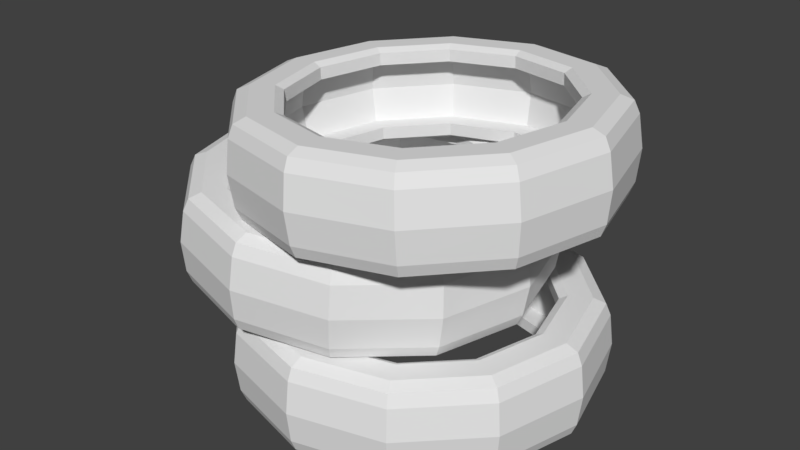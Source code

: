 # Source: TireStack2.blend  (saved by Blender 2.79.0; exported with 4.5.12 LTS)
import bpy
from mathutils import Matrix  # noqa: F401  (used for matrix-valued properties, if any)

bpy.ops.wm.read_factory_settings(use_empty=True)
scene = bpy.context.scene
scene.name = 'Scene'

# ---- collections
col_collection_1 = bpy.data.collections.new('Collection 1'); scene.collection.children.link(col_collection_1)

# ---- world
world_world = bpy.data.worlds.new('World'); scene.world = world_world
world_world.color = (0.05088, 0.05088, 0.05088)
world_world.use_sun_shadow = False
world_world.sun_shadow_jitter_overblur = 0.0
world_world.cycles.sampling_method = 'MANUAL'

# ---- meshes
me_circle_002 = bpy.data.meshes.new('Circle.002')
me_circle_002.from_pydata([(5.334e-08, 23.68, 14.61), (-11.84, 20.5, 14.61), (-20.5, 11.84, 14.61), (-23.68, -2.296e-06, 14.61), (-20.5, -11.84, 14.61), (-11.84, -20.5, 14.61), (-3.522e-06, -23.68, 14.61), (11.84, -20.5, 14.61), (20.5, -11.84, 14.61), (23.68, -1.227e-05, 14.61), (20.5, 11.84, 14.61), (11.84, 20.5, 14.61), (5.887e-08, 27.64, 14.61), (-13.82, 23.94, 14.61), (-23.94, 13.82, 14.61), (-27.64, -1.866e-06, 14.61), (-23.94, -13.82, 14.61), (-13.82, -23.94, 14.61), (-4.115e-06, -27.64, 14.61), (13.82, -23.94, 14.61), (23.94, -13.82, 14.61), (27.64, -1.351e-05, 14.61), (23.94, 13.82, 14.61), (13.82, 23.94, 14.61), (1.868e-08, 29.41, 17.5), (0.0, 32.5, 14.44), (1.513e-08, 31.6, 16.6), (-16.25, 28.15, 14.44), (-14.71, 25.47, 17.5), (-15.8, 27.36, 16.6), (-28.15, 16.25, 14.44), (-25.47, 14.71, 17.5), (-27.36, 15.8, 16.6), (-32.5, -1.421e-06, 14.44), (-29.41, -1.727e-06, 17.5), (-31.6, -1.513e-06, 16.6), (-28.15, -16.25, 14.44), (-25.47, -14.71, 17.5), (-27.36, -15.8, 16.6), (-16.25, -28.15, 14.44), (-14.71, -25.47, 17.5), (-15.8, -27.36, 16.6), (-4.907e-06, -32.5, 14.44), (-4.422e-06, -29.41, 17.5), (-4.782e-06, -31.6, 16.6), (16.25, -28.15, 14.44), (14.71, -25.47, 17.5), (15.8, -27.36, 16.6), (28.15, -16.25, 14.44), (25.47, -14.71, 17.5), (27.36, -15.8, 16.6), (32.5, -1.511e-05, 14.44), (29.41, -1.412e-05, 17.5), (31.6, -1.48e-05, 16.6), (28.15, 16.25, 14.44), (25.47, 14.71, 17.5), (27.36, 15.8, 16.6), (16.25, 28.15, 14.44), (14.71, 25.47, 17.5), (15.8, 27.36, 16.6), (5.334e-08, 23.68, 16.78), (4.465e-08, 25.11, 17.5), (-12.56, 21.75, 17.5), (-11.84, 20.5, 16.78), (-21.75, 12.56, 17.5), (-20.5, 11.84, 16.78), (-25.11, -2.154e-06, 17.5), (-23.68, -2.296e-06, 16.78), (-21.75, -12.56, 17.5), (-20.5, -11.84, 16.78), (-12.56, -21.75, 17.5), (-11.84, -20.5, 16.78), (-3.747e-06, -25.11, 17.5), (-3.522e-06, -23.68, 16.78), (12.56, -21.75, 17.5), (11.84, -20.5, 16.78), (21.75, -12.56, 17.5), (20.5, -11.84, 16.78), (25.11, -1.273e-05, 17.5), (23.68, -1.227e-05, 16.78), (21.75, 12.56, 17.5), (20.5, 11.84, 16.78), (12.56, 21.75, 17.5), (11.84, 20.5, 16.78), (-7.091e-09, 33.21, 8.75), (-16.61, 28.76, 8.75), (-28.76, 16.61, 8.75), (-33.21, -1.353e-06, 8.75), (-28.76, -16.61, 8.75), (-16.61, -28.76, 8.75), (-5.022e-06, -33.21, 8.75), (16.61, -28.76, 8.75), (28.76, -16.61, 8.75), (33.21, -1.534e-05, 8.75), (28.76, 16.61, 8.75), (16.61, 28.76, 8.75), (5.334e-08, 23.68, 2.889), (-11.84, 20.5, 2.889), (-20.5, 11.84, 2.889), (-23.68, -2.296e-06, 2.889), (-20.5, -11.84, 2.889), (-11.84, -20.5, 2.889), (-3.522e-06, -23.68, 2.889), (11.84, -20.5, 2.889), (20.5, -11.84, 2.889), (23.68, -1.227e-05, 2.889), (20.5, 11.84, 2.889), (11.84, 20.5, 2.889), (5.887e-08, 27.64, 2.889), (-13.82, 23.94, 2.889), (-23.94, 13.82, 2.889), (-27.64, -1.866e-06, 2.889), (-23.94, -13.82, 2.889), (-13.82, -23.94, 2.889), (-4.115e-06, -27.64, 2.889), (13.82, -23.94, 2.889), (23.94, -13.82, 2.889), (27.64, -1.351e-05, 2.889), (23.94, 13.82, 2.889), (13.82, 23.94, 2.889), (6.059e-08, 28.78, 8.75), (-14.39, 24.92, 8.75), (-24.92, 14.39, 8.75), (-28.78, -1.748e-06, 8.75), (-24.92, -14.39, 8.75), (-14.39, -24.92, 8.75), (-4.284e-06, -28.78, 8.75), (14.39, -24.92, 8.75), (24.92, -14.39, 8.75), (28.78, -1.387e-05, 8.75), (24.92, 14.39, 8.75), (14.39, 24.92, 8.75), (1.868e-08, 29.41, -0.0004282), (0.0, 32.5, 3.063), (1.513e-08, 31.6, 0.8969), (-16.25, 28.15, 3.063), (-14.71, 25.47, -0.0004282), (-15.8, 27.36, 0.8969), (-28.15, 16.25, 3.063), (-25.47, 14.71, -0.0004282), (-27.36, 15.8, 0.8969), (-32.5, -1.421e-06, 3.063), (-29.41, -1.727e-06, -0.0004282), (-31.6, -1.513e-06, 0.8969), (-28.15, -16.25, 3.063), (-25.47, -14.71, -0.0004282), (-27.36, -15.8, 0.8969), (-16.25, -28.15, 3.063), (-14.71, -25.47, -0.0004282), (-15.8, -27.36, 0.8969), (-4.907e-06, -32.5, 3.063), (-4.422e-06, -29.41, -0.0004282), (-4.782e-06, -31.6, 0.8969), (16.25, -28.15, 3.063), (14.71, -25.47, -0.0004282), (15.8, -27.36, 0.8969), (28.15, -16.25, 3.063), (25.47, -14.71, -0.0004282), (27.36, -15.8, 0.8969), (32.5, -1.511e-05, 3.063), (29.41, -1.412e-05, -0.0004282), (31.6, -1.48e-05, 0.8969), (28.15, 16.25, 3.063), (25.47, 14.71, -0.0004282), (27.36, 15.8, 0.8969), (16.25, 28.15, 3.063), (14.71, 25.47, -0.0004282), (15.8, 27.36, 0.8969), (5.334e-08, 23.68, 0.7236), (4.465e-08, 25.11, -0.0004282), (-12.56, 21.75, -0.0004282), (-11.84, 20.5, 0.7236), (-21.75, 12.56, -0.0004282), (-20.5, 11.84, 0.7236), (-25.11, -2.154e-06, -0.0004282), (-23.68, -2.296e-06, 0.7236), (-21.75, -12.56, -0.0004282), (-20.5, -11.84, 0.7236), (-12.56, -21.75, -0.0004282), (-11.84, -20.5, 0.7236), (-3.747e-06, -25.11, -0.0004282), (-3.522e-06, -23.68, 0.7236), (12.56, -21.75, -0.0004282), (11.84, -20.5, 0.7236), (21.75, -12.56, -0.0004282), (20.5, -11.84, 0.7236), (25.11, -1.273e-05, -0.0004282), (23.68, -1.227e-05, 0.7236), (21.75, 12.56, -0.0004282), (20.5, 11.84, 0.7236), (12.56, 21.75, -0.0004282), (11.84, 20.5, 0.7236), (1.521, 23.68, 50.24), (-10.31, 20.5, 49.76), (-18.97, 11.84, 49.41), (-22.14, -2.296e-06, 49.29), (-18.97, -11.84, 49.41), (-10.31, -20.5, 49.76), (1.521, -23.68, 50.24), (13.35, -20.5, 50.72), (22.01, -11.84, 51.07), (25.18, -1.227e-05, 51.2), (22.01, 11.84, 51.07), (13.35, 20.5, 50.72), (1.521, 27.64, 50.24), (-12.29, 23.94, 49.68), (-22.4, 13.82, 49.28), (-26.1, -1.866e-06, 49.13), (-22.4, -13.82, 49.28), (-12.29, -23.94, 49.68), (1.521, -27.64, 50.24), (15.33, -23.94, 50.8), (25.44, -13.82, 51.21), (29.14, -1.351e-05, 51.36), (25.44, 13.82, 51.21), (15.33, 23.94, 50.8), (1.405, 29.41, 53.13), (1.528, 32.5, 50.07), (1.441, 31.6, 52.23), (-14.71, 28.15, 49.41), (-13.29, 25.47, 52.54), (-14.34, 27.36, 51.6), (-26.59, 16.25, 48.93), (-24.05, 14.71, 52.1), (-25.9, 15.8, 51.13), (-30.94, -1.421e-06, 48.76), (-27.98, -1.727e-06, 51.94), (-30.13, -1.513e-06, 50.96), (-26.59, -16.25, 48.93), (-24.05, -14.71, 52.1), (-25.9, -15.8, 51.13), (-14.71, -28.15, 49.41), (-13.29, -25.47, 52.54), (-14.34, -27.36, 51.6), (1.528, -32.5, 50.07), (1.405, -29.41, 53.13), (1.441, -31.6, 52.23), (17.77, -28.15, 50.73), (16.1, -25.47, 53.73), (17.23, -27.36, 52.87), (29.65, -16.25, 51.21), (26.85, -14.71, 54.16), (28.78, -15.8, 53.34), (34.0, -1.511e-05, 51.38), (30.79, -1.412e-05, 54.32), (33.01, -1.48e-05, 53.51), (29.65, 16.25, 51.21), (26.85, 14.71, 54.16), (28.78, 15.8, 53.34), (17.77, 28.15, 50.73), (16.1, 25.47, 53.73), (17.23, 27.36, 52.87), (1.434, 23.68, 52.41), (1.405, 25.11, 53.13), (-11.14, 21.75, 52.62), (-10.39, 20.5, 51.93), (-20.33, 12.56, 52.25), (-19.05, 11.84, 51.58), (-23.69, -2.154e-06, 52.12), (-22.22, -2.296e-06, 51.45), (-20.33, -12.56, 52.25), (-19.05, -11.84, 51.58), (-11.14, -21.75, 52.62), (-10.39, -20.5, 51.93), (1.405, -25.11, 53.13), (1.434, -23.68, 52.41), (13.95, -21.75, 53.64), (13.26, -20.5, 52.89), (23.14, -12.56, 54.01), (21.92, -11.84, 53.24), (26.5, -1.273e-05, 54.15), (25.09, -1.227e-05, 53.36), (23.14, 12.56, 54.01), (21.92, 11.84, 53.24), (13.95, 21.75, 53.64), (13.26, 20.5, 52.89), (1.758, 33.21, 44.39), (-14.83, 28.76, 43.72), (-26.98, 16.61, 43.22), (-31.43, -1.353e-06, 43.04), (-26.98, -16.61, 43.22), (-14.83, -28.76, 43.72), (1.758, -33.21, 44.39), (18.35, -28.76, 45.06), (30.5, -16.61, 45.55), (34.95, -1.534e-05, 45.73), (30.5, 16.61, 45.55), (18.35, 28.76, 45.06), (1.995, 23.68, 38.53), (-9.833, 20.5, 38.05), (-18.49, 11.84, 37.7), (-21.66, -2.296e-06, 37.58), (-18.49, -11.84, 37.7), (-9.833, -20.5, 38.05), (1.995, -23.68, 38.53), (13.82, -20.5, 39.01), (22.48, -11.84, 39.36), (25.65, -1.227e-05, 39.49), (22.48, 11.84, 39.36), (13.82, 20.5, 39.01), (1.995, 27.64, 38.53), (-11.82, 23.94, 37.97), (-21.93, 13.82, 37.56), (-25.63, -1.866e-06, 37.41), (-21.93, -13.82, 37.56), (-11.82, -23.94, 37.97), (1.995, -27.64, 38.53), (15.81, -23.94, 39.09), (25.92, -13.82, 39.5), (29.62, -1.351e-05, 39.65), (25.92, 13.82, 39.5), (15.81, 23.94, 39.09), (1.758, 28.78, 44.39), (-12.62, 24.92, 43.81), (-23.14, 14.39, 43.38), (-26.99, -1.748e-06, 43.22), (-23.14, -14.39, 43.38), (-12.62, -24.92, 43.81), (1.758, -28.78, 44.39), (16.13, -24.92, 44.97), (26.66, -14.39, 45.4), (30.51, -1.387e-05, 45.55), (26.66, 14.39, 45.4), (16.13, 24.92, 44.97), (2.112, 29.41, 35.65), (1.988, 32.5, 38.71), (2.076, 31.6, 36.54), (-14.25, 28.15, 38.05), (-12.58, 25.47, 35.05), (-13.71, 27.36, 35.9), (-26.13, 16.25, 37.57), (-23.34, 14.71, 34.62), (-25.26, 15.8, 35.44), (-30.49, -1.421e-06, 37.39), (-27.27, -1.727e-06, 34.46), (-29.49, -1.513e-06, 35.26), (-26.13, -16.25, 37.57), (-23.34, -14.71, 34.62), (-25.26, -15.8, 35.44), (-14.25, -28.15, 38.05), (-12.58, -25.47, 35.05), (-13.71, -27.36, 35.9), (1.988, -32.5, 38.71), (2.112, -29.41, 35.65), (2.076, -31.6, 36.54), (18.23, -28.15, 39.36), (16.81, -25.47, 36.24), (17.86, -27.36, 37.18), (30.11, -16.25, 39.84), (27.56, -14.71, 36.68), (29.42, -15.8, 37.65), (34.46, -1.511e-05, 40.02), (31.5, -1.412e-05, 36.83), (33.65, -1.48e-05, 37.82), (30.11, 16.25, 39.84), (27.56, 14.71, 36.68), (29.42, 15.8, 37.65), (18.23, 28.15, 39.36), (16.81, 25.47, 36.24), (17.86, 27.36, 37.18), (2.083, 23.68, 36.37), (2.112, 25.11, 35.65), (-10.43, 21.75, 35.14), (-9.746, 20.5, 35.89), (-19.62, 12.56, 34.77), (-18.41, 11.84, 35.54), (-22.98, -2.154e-06, 34.63), (-21.57, -2.296e-06, 35.41), (-19.62, -12.56, 34.77), (-18.41, -11.84, 35.54), (-10.43, -21.75, 35.14), (-9.746, -20.5, 35.89), (2.112, -25.11, 35.65), (2.083, -23.68, 36.37), (14.66, -21.75, 36.15), (13.91, -20.5, 36.85), (23.84, -12.56, 36.52), (22.57, -11.84, 37.2), (27.21, -1.273e-05, 36.66), (25.74, -1.227e-05, 37.33), (23.84, 12.56, 36.52), (22.57, 11.84, 37.2), (14.66, 21.75, 36.15), (13.91, 20.5, 36.85), (-10.75, 23.68, 32.67), (-22.57, 20.5, 33.35), (-31.22, 11.84, 33.84), (-34.39, -2.296e-06, 34.02), (-31.22, -11.84, 33.84), (-22.57, -20.5, 33.35), (-10.75, -23.68, 32.67), (1.067, -20.5, 32.0), (9.72, -11.84, 31.51), (12.89, -1.227e-05, 31.33), (9.72, 11.84, 31.51), (1.067, 20.5, 32.0), (-10.75, 27.64, 32.67), (-24.55, 23.94, 33.46), (-34.65, 13.82, 34.04), (-38.35, -1.866e-06, 34.25), (-34.65, -13.82, 34.04), (-24.55, -23.94, 33.46), (-10.75, -27.64, 32.67), (3.048, -23.94, 31.89), (13.15, -13.82, 31.31), (16.85, -1.351e-05, 31.1), (13.15, 13.82, 31.31), (3.048, 23.94, 31.89), (-10.59, 29.41, 35.56), (-10.76, 32.5, 32.5), (-10.64, 31.6, 34.66), (-26.99, 28.15, 33.42), (-25.27, 25.47, 36.4), (-26.41, 27.36, 35.56), (-38.86, 16.25, 34.1), (-36.02, 14.71, 37.01), (-37.96, 15.8, 36.22), (-43.21, -1.421e-06, 34.35), (-39.95, -1.727e-06, 37.23), (-42.18, -1.513e-06, 36.46), (-38.86, -16.25, 34.1), (-36.02, -14.71, 37.01), (-37.96, -15.8, 36.22), (-26.99, -28.15, 33.42), (-25.27, -25.47, 36.4), (-26.41, -27.36, 35.56), (-10.76, -32.5, 32.5), (-10.59, -29.41, 35.56), (-10.64, -31.6, 34.66), (5.462, -28.15, 31.58), (4.094, -25.47, 34.72), (5.133, -27.36, 33.77), (17.34, -16.25, 30.9), (14.84, -14.71, 34.11), (16.68, -15.8, 33.11), (21.69, -1.511e-05, 30.65), (18.78, -1.412e-05, 33.89), (20.91, -1.48e-05, 32.87), (17.34, 16.25, 30.9), (14.84, 14.71, 34.11), (16.68, 15.8, 33.11), (5.462, 28.15, 31.58), (4.094, 25.47, 34.72), (5.133, 27.36, 33.77), (-10.63, 23.68, 34.84), (-10.59, 25.11, 35.56), (-23.12, 21.75, 36.27), (-22.45, 20.5, 35.51), (-32.3, 12.56, 36.8), (-31.1, 11.84, 36.0), (-35.66, -2.154e-06, 36.99), (-34.27, -2.296e-06, 36.18), (-32.3, -12.56, 36.8), (-31.1, -11.84, 36.0), (-23.12, -21.75, 36.27), (-22.45, -20.5, 35.51), (-10.59, -25.11, 35.56), (-10.63, -23.68, 34.84), (1.949, -21.75, 34.85), (1.19, -20.5, 34.16), (11.13, -12.56, 34.32), (9.843, -11.84, 33.67), (14.49, -1.273e-05, 34.13), (13.01, -1.227e-05, 33.49), (11.13, 12.56, 34.32), (9.843, 11.84, 33.67), (1.949, 21.75, 34.85), (1.19, 20.5, 34.16), (-11.09, 33.21, 26.82), (-27.67, 28.76, 27.77), (-39.8, 16.61, 28.46), (-44.25, -1.353e-06, 28.71), (-39.8, -16.61, 28.46), (-27.67, -28.76, 27.77), (-11.09, -33.21, 26.82), (5.495, -28.76, 25.88), (17.63, -16.61, 25.19), (22.08, -1.534e-05, 24.94), (17.63, 16.61, 25.19), (5.495, 28.76, 25.88), (-11.42, 23.68, 20.97), (-23.24, 20.5, 21.65), (-31.89, 11.84, 22.14), (-35.06, -2.296e-06, 22.32), (-31.89, -11.84, 22.14), (-23.24, -20.5, 21.65), (-11.42, -23.68, 20.97), (0.4012, -20.5, 20.3), (9.054, -11.84, 19.81), (12.22, -1.227e-05, 19.63), (9.054, 11.84, 19.81), (0.4013, 20.5, 20.3), (-11.42, 27.64, 20.97), (-25.22, 23.94, 21.76), (-35.32, 13.82, 22.33), (-39.02, -1.866e-06, 22.54), (-35.32, -13.82, 22.33), (-25.22, -23.94, 21.76), (-11.42, -27.64, 20.97), (2.381, -23.94, 20.19), (12.48, -13.82, 19.61), (16.18, -1.351e-05, 19.4), (12.48, 13.82, 19.61), (2.382, 23.94, 20.19), (-11.09, 28.78, 26.82), (-25.45, 24.92, 27.64), (-35.97, 14.39, 28.24), (-39.81, -1.748e-06, 28.46), (-35.97, -14.39, 28.24), (-25.45, -24.92, 27.64), (-11.09, -28.78, 26.82), (3.28, -24.92, 26.01), (13.8, -14.39, 25.41), (17.64, -1.387e-05, 25.19), (13.8, 14.39, 25.41), (3.28, 24.92, 26.01), (-11.58, 29.41, 18.09), (-11.41, 32.5, 21.15), (-11.53, 31.6, 18.98), (-27.63, 28.15, 22.07), (-26.26, 25.47, 18.92), (-27.3, 27.36, 19.88), (-39.51, 16.25, 22.75), (-37.01, 14.71, 19.54), (-38.85, 15.8, 20.54), (-43.86, -1.421e-06, 22.99), (-40.95, -1.727e-06, 19.76), (-43.08, -1.513e-06, 20.78), (-39.51, -16.25, 22.75), (-37.01, -14.71, 19.54), (-38.85, -15.8, 20.54), (-27.63, -28.15, 22.07), (-26.26, -25.47, 18.92), (-27.3, -27.36, 19.88), (-11.41, -32.5, 21.15), (-11.58, -29.41, 18.09), (-11.53, -31.6, 18.98), (4.816, -28.15, 20.22), (3.099, -25.47, 17.25), (4.241, -27.36, 18.09), (16.69, -16.25, 19.55), (13.85, -14.71, 16.64), (15.79, -15.8, 17.43), (21.04, -1.511e-05, 19.3), (17.78, -1.412e-05, 16.42), (20.01, -1.48e-05, 17.19), (16.69, 16.25, 19.55), (13.85, 14.71, 16.64), (15.79, 15.8, 17.43), (4.816, 28.15, 20.22), (3.099, 25.47, 17.25), (4.241, 27.36, 18.09), (-11.54, 23.68, 18.81), (-11.58, 25.11, 18.09), (-24.12, 21.75, 18.8), (-23.36, 20.5, 19.48), (-33.3, 12.56, 19.32), (-32.01, 11.84, 19.98), (-36.66, -2.154e-06, 19.52), (-35.18, -2.296e-06, 20.16), (-33.3, -12.56, 19.32), (-32.01, -11.84, 19.98), (-24.12, -21.75, 18.8), (-23.36, -20.5, 19.48), (-11.58, -25.11, 18.09), (-11.54, -23.68, 18.81), (0.9542, -21.75, 17.37), (0.2782, -20.5, 18.14), (10.13, -12.56, 16.85), (8.931, -11.84, 17.65), (13.49, -1.273e-05, 16.66), (12.1, -1.227e-05, 17.47), (10.13, 12.56, 16.85), (8.931, 11.84, 17.65), (0.9542, 21.75, 17.37), (0.2782, 20.5, 18.14)], [], [(83, 60, 0, 11), (79, 81, 10, 9), (73, 75, 7, 6), (85, 27, 25, 84), (67, 69, 4, 3), (81, 83, 11, 10), (75, 77, 8, 7), (69, 71, 5, 4), (77, 79, 9, 8), (71, 73, 6, 5), (90, 42, 39, 89), (87, 33, 30, 86), (94, 54, 51, 93), (91, 45, 42, 90), (88, 36, 33, 87), (95, 57, 54, 94), (84, 25, 57, 95), (92, 48, 45, 91), (89, 39, 36, 88), (65, 67, 3, 2), (86, 30, 27, 85), (93, 51, 48, 92), (49, 52, 78, 76), (40, 43, 72, 70), (31, 34, 66, 64), (52, 55, 80, 78), (43, 46, 74, 72), (34, 37, 68, 66), (55, 58, 82, 80), (58, 24, 61, 82), (46, 49, 76, 74), (37, 40, 70, 68), (63, 65, 2, 1), (28, 31, 64, 62), (1, 2, 14, 13), (8, 9, 21, 20), (5, 6, 18, 17), (2, 3, 15, 14), (9, 10, 22, 21), (6, 7, 19, 18), (3, 4, 16, 15), (10, 11, 23, 22), (0, 1, 13, 12), (7, 8, 20, 19), (4, 5, 17, 16), (11, 0, 12, 23), (23, 12, 120, 131), (13, 14, 122, 121), (20, 21, 129, 128), (17, 18, 126, 125), (14, 15, 123, 122), (21, 22, 130, 129), (18, 19, 127, 126), (15, 16, 124, 123), (22, 23, 131, 130), (12, 13, 121, 120), (19, 20, 128, 127), (16, 17, 125, 124), (28, 24, 26, 29), (29, 26, 25, 27), (31, 28, 29, 32), (32, 29, 27, 30), (34, 31, 32, 35), (35, 32, 30, 33), (37, 34, 35, 38), (38, 35, 33, 36), (40, 37, 38, 41), (41, 38, 36, 39), (43, 40, 41, 44), (44, 41, 39, 42), (46, 43, 44, 47), (47, 44, 42, 45), (49, 46, 47, 50), (50, 47, 45, 48), (52, 49, 50, 53), (53, 50, 48, 51), (55, 52, 53, 56), (56, 53, 51, 54), (58, 55, 56, 59), (59, 56, 54, 57), (24, 58, 59, 26), (26, 59, 57, 25), (60, 63, 1, 0), (63, 60, 61, 62), (65, 63, 62, 64), (67, 65, 64, 66), (69, 67, 66, 68), (71, 69, 68, 70), (73, 71, 70, 72), (75, 73, 72, 74), (77, 75, 74, 76), (79, 77, 76, 78), (81, 79, 78, 80), (83, 81, 80, 82), (60, 83, 82, 61), (24, 28, 62, 61), (191, 107, 96, 168), (187, 105, 106, 189), (181, 102, 103, 183), (85, 84, 133, 135), (175, 99, 100, 177), (189, 106, 107, 191), (183, 103, 104, 185), (177, 100, 101, 179), (185, 104, 105, 187), (179, 101, 102, 181), (90, 89, 147, 150), (87, 86, 138, 141), (94, 93, 159, 162), (91, 90, 150, 153), (88, 87, 141, 144), (95, 94, 162, 165), (84, 95, 165, 133), (92, 91, 153, 156), (89, 88, 144, 147), (173, 98, 99, 175), (86, 85, 135, 138), (93, 92, 156, 159), (157, 184, 186, 160), (148, 178, 180, 151), (139, 172, 174, 142), (160, 186, 188, 163), (151, 180, 182, 154), (142, 174, 176, 145), (163, 188, 190, 166), (166, 190, 169, 132), (154, 182, 184, 157), (145, 176, 178, 148), (171, 97, 98, 173), (136, 170, 172, 139), (97, 109, 110, 98), (104, 116, 117, 105), (101, 113, 114, 102), (98, 110, 111, 99), (105, 117, 118, 106), (102, 114, 115, 103), (99, 111, 112, 100), (106, 118, 119, 107), (96, 108, 109, 97), (103, 115, 116, 104), (100, 112, 113, 101), (107, 119, 108, 96), (119, 131, 120, 108), (109, 121, 122, 110), (116, 128, 129, 117), (113, 125, 126, 114), (110, 122, 123, 111), (117, 129, 130, 118), (114, 126, 127, 115), (111, 123, 124, 112), (118, 130, 131, 119), (108, 120, 121, 109), (115, 127, 128, 116), (112, 124, 125, 113), (136, 137, 134, 132), (137, 135, 133, 134), (139, 140, 137, 136), (140, 138, 135, 137), (142, 143, 140, 139), (143, 141, 138, 140), (145, 146, 143, 142), (146, 144, 141, 143), (148, 149, 146, 145), (149, 147, 144, 146), (151, 152, 149, 148), (152, 150, 147, 149), (154, 155, 152, 151), (155, 153, 150, 152), (157, 158, 155, 154), (158, 156, 153, 155), (160, 161, 158, 157), (161, 159, 156, 158), (163, 164, 161, 160), (164, 162, 159, 161), (166, 167, 164, 163), (167, 165, 162, 164), (132, 134, 167, 166), (134, 133, 165, 167), (168, 96, 97, 171), (171, 170, 169, 168), (173, 172, 170, 171), (175, 174, 172, 173), (177, 176, 174, 175), (179, 178, 176, 177), (181, 180, 178, 179), (183, 182, 180, 181), (185, 184, 182, 183), (187, 186, 184, 185), (189, 188, 186, 187), (191, 190, 188, 189), (168, 169, 190, 191), (132, 169, 170, 136), (275, 252, 192, 203), (271, 273, 202, 201), (265, 267, 199, 198), (277, 219, 217, 276), (259, 261, 196, 195), (273, 275, 203, 202), (267, 269, 200, 199), (261, 263, 197, 196), (269, 271, 201, 200), (263, 265, 198, 197), (282, 234, 231, 281), (279, 225, 222, 278), (286, 246, 243, 285), (283, 237, 234, 282), (280, 228, 225, 279), (287, 249, 246, 286), (276, 217, 249, 287), (284, 240, 237, 283), (281, 231, 228, 280), (257, 259, 195, 194), (278, 222, 219, 277), (285, 243, 240, 284), (241, 244, 270, 268), (232, 235, 264, 262), (223, 226, 258, 256), (244, 247, 272, 270), (235, 238, 266, 264), (226, 229, 260, 258), (247, 250, 274, 272), (250, 216, 253, 274), (238, 241, 268, 266), (229, 232, 262, 260), (255, 257, 194, 193), (220, 223, 256, 254), (193, 194, 206, 205), (200, 201, 213, 212), (197, 198, 210, 209), (194, 195, 207, 206), (201, 202, 214, 213), (198, 199, 211, 210), (195, 196, 208, 207), (202, 203, 215, 214), (192, 193, 205, 204), (199, 200, 212, 211), (196, 197, 209, 208), (203, 192, 204, 215), (215, 204, 312, 323), (205, 206, 314, 313), (212, 213, 321, 320), (209, 210, 318, 317), (206, 207, 315, 314), (213, 214, 322, 321), (210, 211, 319, 318), (207, 208, 316, 315), (214, 215, 323, 322), (204, 205, 313, 312), (211, 212, 320, 319), (208, 209, 317, 316), (220, 216, 218, 221), (221, 218, 217, 219), (223, 220, 221, 224), (224, 221, 219, 222), (226, 223, 224, 227), (227, 224, 222, 225), (229, 226, 227, 230), (230, 227, 225, 228), (232, 229, 230, 233), (233, 230, 228, 231), (235, 232, 233, 236), (236, 233, 231, 234), (238, 235, 236, 239), (239, 236, 234, 237), (241, 238, 239, 242), (242, 239, 237, 240), (244, 241, 242, 245), (245, 242, 240, 243), (247, 244, 245, 248), (248, 245, 243, 246), (250, 247, 248, 251), (251, 248, 246, 249), (216, 250, 251, 218), (218, 251, 249, 217), (252, 255, 193, 192), (255, 252, 253, 254), (257, 255, 254, 256), (259, 257, 256, 258), (261, 259, 258, 260), (263, 261, 260, 262), (265, 263, 262, 264), (267, 265, 264, 266), (269, 267, 266, 268), (271, 269, 268, 270), (273, 271, 270, 272), (275, 273, 272, 274), (252, 275, 274, 253), (216, 220, 254, 253), (383, 299, 288, 360), (379, 297, 298, 381), (373, 294, 295, 375), (277, 276, 325, 327), (367, 291, 292, 369), (381, 298, 299, 383), (375, 295, 296, 377), (369, 292, 293, 371), (377, 296, 297, 379), (371, 293, 294, 373), (282, 281, 339, 342), (279, 278, 330, 333), (286, 285, 351, 354), (283, 282, 342, 345), (280, 279, 333, 336), (287, 286, 354, 357), (276, 287, 357, 325), (284, 283, 345, 348), (281, 280, 336, 339), (365, 290, 291, 367), (278, 277, 327, 330), (285, 284, 348, 351), (349, 376, 378, 352), (340, 370, 372, 343), (331, 364, 366, 334), (352, 378, 380, 355), (343, 372, 374, 346), (334, 366, 368, 337), (355, 380, 382, 358), (358, 382, 361, 324), (346, 374, 376, 349), (337, 368, 370, 340), (363, 289, 290, 365), (328, 362, 364, 331), (289, 301, 302, 290), (296, 308, 309, 297), (293, 305, 306, 294), (290, 302, 303, 291), (297, 309, 310, 298), (294, 306, 307, 295), (291, 303, 304, 292), (298, 310, 311, 299), (288, 300, 301, 289), (295, 307, 308, 296), (292, 304, 305, 293), (299, 311, 300, 288), (311, 323, 312, 300), (301, 313, 314, 302), (308, 320, 321, 309), (305, 317, 318, 306), (302, 314, 315, 303), (309, 321, 322, 310), (306, 318, 319, 307), (303, 315, 316, 304), (310, 322, 323, 311), (300, 312, 313, 301), (307, 319, 320, 308), (304, 316, 317, 305), (328, 329, 326, 324), (329, 327, 325, 326), (331, 332, 329, 328), (332, 330, 327, 329), (334, 335, 332, 331), (335, 333, 330, 332), (337, 338, 335, 334), (338, 336, 333, 335), (340, 341, 338, 337), (341, 339, 336, 338), (343, 344, 341, 340), (344, 342, 339, 341), (346, 347, 344, 343), (347, 345, 342, 344), (349, 350, 347, 346), (350, 348, 345, 347), (352, 353, 350, 349), (353, 351, 348, 350), (355, 356, 353, 352), (356, 354, 351, 353), (358, 359, 356, 355), (359, 357, 354, 356), (324, 326, 359, 358), (326, 325, 357, 359), (360, 288, 289, 363), (363, 362, 361, 360), (365, 364, 362, 363), (367, 366, 364, 365), (369, 368, 366, 367), (371, 370, 368, 369), (373, 372, 370, 371), (375, 374, 372, 373), (377, 376, 374, 375), (379, 378, 376, 377), (381, 380, 378, 379), (383, 382, 380, 381), (360, 361, 382, 383), (324, 361, 362, 328), (467, 444, 384, 395), (463, 465, 394, 393), (457, 459, 391, 390), (469, 411, 409, 468), (451, 453, 388, 387), (465, 467, 395, 394), (459, 461, 392, 391), (453, 455, 389, 388), (461, 463, 393, 392), (455, 457, 390, 389), (474, 426, 423, 473), (471, 417, 414, 470), (478, 438, 435, 477), (475, 429, 426, 474), (472, 420, 417, 471), (479, 441, 438, 478), (468, 409, 441, 479), (476, 432, 429, 475), (473, 423, 420, 472), (449, 451, 387, 386), (470, 414, 411, 469), (477, 435, 432, 476), (433, 436, 462, 460), (424, 427, 456, 454), (415, 418, 450, 448), (436, 439, 464, 462), (427, 430, 458, 456), (418, 421, 452, 450), (439, 442, 466, 464), (442, 408, 445, 466), (430, 433, 460, 458), (421, 424, 454, 452), (447, 449, 386, 385), (412, 415, 448, 446), (385, 386, 398, 397), (392, 393, 405, 404), (389, 390, 402, 401), (386, 387, 399, 398), (393, 394, 406, 405), (390, 391, 403, 402), (387, 388, 400, 399), (394, 395, 407, 406), (384, 385, 397, 396), (391, 392, 404, 403), (388, 389, 401, 400), (395, 384, 396, 407), (407, 396, 504, 515), (397, 398, 506, 505), (404, 405, 513, 512), (401, 402, 510, 509), (398, 399, 507, 506), (405, 406, 514, 513), (402, 403, 511, 510), (399, 400, 508, 507), (406, 407, 515, 514), (396, 397, 505, 504), (403, 404, 512, 511), (400, 401, 509, 508), (412, 408, 410, 413), (413, 410, 409, 411), (415, 412, 413, 416), (416, 413, 411, 414), (418, 415, 416, 419), (419, 416, 414, 417), (421, 418, 419, 422), (422, 419, 417, 420), (424, 421, 422, 425), (425, 422, 420, 423), (427, 424, 425, 428), (428, 425, 423, 426), (430, 427, 428, 431), (431, 428, 426, 429), (433, 430, 431, 434), (434, 431, 429, 432), (436, 433, 434, 437), (437, 434, 432, 435), (439, 436, 437, 440), (440, 437, 435, 438), (442, 439, 440, 443), (443, 440, 438, 441), (408, 442, 443, 410), (410, 443, 441, 409), (444, 447, 385, 384), (447, 444, 445, 446), (449, 447, 446, 448), (451, 449, 448, 450), (453, 451, 450, 452), (455, 453, 452, 454), (457, 455, 454, 456), (459, 457, 456, 458), (461, 459, 458, 460), (463, 461, 460, 462), (465, 463, 462, 464), (467, 465, 464, 466), (444, 467, 466, 445), (408, 412, 446, 445), (575, 491, 480, 552), (571, 489, 490, 573), (565, 486, 487, 567), (469, 468, 517, 519), (559, 483, 484, 561), (573, 490, 491, 575), (567, 487, 488, 569), (561, 484, 485, 563), (569, 488, 489, 571), (563, 485, 486, 565), (474, 473, 531, 534), (471, 470, 522, 525), (478, 477, 543, 546), (475, 474, 534, 537), (472, 471, 525, 528), (479, 478, 546, 549), (468, 479, 549, 517), (476, 475, 537, 540), (473, 472, 528, 531), (557, 482, 483, 559), (470, 469, 519, 522), (477, 476, 540, 543), (541, 568, 570, 544), (532, 562, 564, 535), (523, 556, 558, 526), (544, 570, 572, 547), (535, 564, 566, 538), (526, 558, 560, 529), (547, 572, 574, 550), (550, 574, 553, 516), (538, 566, 568, 541), (529, 560, 562, 532), (555, 481, 482, 557), (520, 554, 556, 523), (481, 493, 494, 482), (488, 500, 501, 489), (485, 497, 498, 486), (482, 494, 495, 483), (489, 501, 502, 490), (486, 498, 499, 487), (483, 495, 496, 484), (490, 502, 503, 491), (480, 492, 493, 481), (487, 499, 500, 488), (484, 496, 497, 485), (491, 503, 492, 480), (503, 515, 504, 492), (493, 505, 506, 494), (500, 512, 513, 501), (497, 509, 510, 498), (494, 506, 507, 495), (501, 513, 514, 502), (498, 510, 511, 499), (495, 507, 508, 496), (502, 514, 515, 503), (492, 504, 505, 493), (499, 511, 512, 500), (496, 508, 509, 497), (520, 521, 518, 516), (521, 519, 517, 518), (523, 524, 521, 520), (524, 522, 519, 521), (526, 527, 524, 523), (527, 525, 522, 524), (529, 530, 527, 526), (530, 528, 525, 527), (532, 533, 530, 529), (533, 531, 528, 530), (535, 536, 533, 532), (536, 534, 531, 533), (538, 539, 536, 535), (539, 537, 534, 536), (541, 542, 539, 538), (542, 540, 537, 539), (544, 545, 542, 541), (545, 543, 540, 542), (547, 548, 545, 544), (548, 546, 543, 545), (550, 551, 548, 547), (551, 549, 546, 548), (516, 518, 551, 550), (518, 517, 549, 551), (552, 480, 481, 555), (555, 554, 553, 552), (557, 556, 554, 555), (559, 558, 556, 557), (561, 560, 558, 559), (563, 562, 560, 561), (565, 564, 562, 563), (567, 566, 564, 565), (569, 568, 566, 567), (571, 570, 568, 569), (573, 572, 570, 571), (575, 574, 572, 573), (552, 553, 574, 575), (516, 553, 554, 520)])
_uv = me_circle_002.uv_layers.new(name='UVMap')
_uv.uv.foreach_set('vector', [0.2454, 0.4698, 0.2219, 0.4712, 0.22, 0.33, 0.2438, 0.3302, 0.2909, 0.4655, 0.2685, 0.4679, 0.2673, 0.3307, 0.2902, 0.3317, 0.08071, 0.4726, 0.05876, 0.4716, 0.05251, 0.3353, 0.07649, 0.3332, 0.205, 0.9998, 0.204, 0.688, 0.2321, 0.6875, 0.2343, 0.9997, 0.1505, 0.4734, 0.1268, 0.4735, 0.1242, 0.3312, 0.1482, 0.3306, 0.2685, 0.4679, 0.2454, 0.4698, 0.2438, 0.3302, 0.2673, 0.3307, 0.05876, 0.4716, 0.03744, 0.4705, 0.02916, 0.3397, 0.05251, 0.3353, 0.1268, 0.4735, 0.1035, 0.4732, 0.1003, 0.3321, 0.1242, 0.3312, 0.3129, 0.4627, 0.2909, 0.4655, 0.2902, 0.3317, 0.312, 0.3349, 0.1035, 0.4732, 0.08071, 0.4726, 0.07649, 0.3332, 0.1003, 0.3321, 0.05868, 0.9988, 0.06356, 0.6859, 0.09185, 0.6869, 0.08795, 0.9992, 0.1465, 0.9997, 0.148, 0.6881, 0.176, 0.6882, 0.1757, 0.9998, 0.2928, 0.9992, 0.2886, 0.6858, 0.3172, 0.6846, 0.3222, 0.9988, 0.0294, 0.9984, 0.03505, 0.6846, 0.06356, 0.6859, 0.05868, 0.9988, 0.1172, 0.9995, 0.12, 0.6876, 0.148, 0.6881, 0.1465, 0.9997, 0.2635, 0.9995, 0.2603, 0.6868, 0.2886, 0.6858, 0.2928, 0.9992, 0.2343, 0.9997, 0.2321, 0.6875, 0.2603, 0.6868, 0.2635, 0.9995, 0.0001185, 0.9978, 0.006254, 0.6831, 0.03505, 0.6846, 0.0294, 0.9984, 0.08795, 0.9992, 0.09185, 0.6869, 0.12, 0.6876, 0.1172, 0.9995, 0.1743, 0.473, 0.1505, 0.4734, 0.1482, 0.3306, 0.1722, 0.3302, 0.1757, 0.9998, 0.176, 0.6882, 0.204, 0.688, 0.205, 0.9998, 0.3222, 0.9988, 0.3172, 0.6846, 0.346, 0.6832, 0.3515, 0.9983, 0.3259, 0.5099, 0.2997, 0.5174, 0.2981, 0.5097, 0.3218, 0.5026, 0.09966, 0.5257, 0.07532, 0.5237, 0.0763, 0.5166, 0.1004, 0.5184, 0.1741, 0.5273, 0.1491, 0.5274, 0.1495, 0.5199, 0.1743, 0.5198, 0.2997, 0.5174, 0.2743, 0.5212, 0.2735, 0.5137, 0.2981, 0.5097, 0.07532, 0.5237, 0.05162, 0.5203, 0.05312, 0.5137, 0.0763, 0.5166, 0.1491, 0.5274, 0.1243, 0.5269, 0.1248, 0.5194, 0.1495, 0.5199, 0.2743, 0.5212, 0.2492, 0.5238, 0.2488, 0.5163, 0.2735, 0.5137, 0.2492, 0.5238, 0.2242, 0.5256, 0.224, 0.5181, 0.2488, 0.5163, 0.05162, 0.5203, 0.02847, 0.5138, 0.03194, 0.5082, 0.05312, 0.5137, 0.1243, 0.5269, 0.09966, 0.5257, 0.1004, 0.5184, 0.1248, 0.5194, 0.1982, 0.4723, 0.1743, 0.473, 0.1722, 0.3302, 0.1961, 0.33, 0.1991, 0.5267, 0.1741, 0.5273, 0.1743, 0.5198, 0.1991, 0.5192, 0.1961, 0.33, 0.1722, 0.3302, 0.1723, 0.3231, 0.1963, 0.3229, 0.312, 0.3349, 0.2902, 0.3317, 0.2912, 0.3252, 0.3148, 0.329, 0.1003, 0.3321, 0.07649, 0.3332, 0.07614, 0.3261, 0.1002, 0.3249, 0.1722, 0.3302, 0.1482, 0.3306, 0.1482, 0.3235, 0.1723, 0.3231, 0.2902, 0.3317, 0.2673, 0.3307, 0.2678, 0.3238, 0.2912, 0.3252, 0.07649, 0.3332, 0.05251, 0.3353, 0.05168, 0.3279, 0.07614, 0.3261, 0.1482, 0.3306, 0.1242, 0.3312, 0.1242, 0.3241, 0.1482, 0.3235, 0.2673, 0.3307, 0.2438, 0.3302, 0.2441, 0.3232, 0.2678, 0.3238, 0.22, 0.33, 0.1961, 0.33, 0.1963, 0.3229, 0.2203, 0.3229, 0.05251, 0.3353, 0.02916, 0.3397, 0.0264, 0.3325, 0.05168, 0.3279, 0.1242, 0.3312, 0.1003, 0.3321, 0.1002, 0.3249, 0.1242, 0.3241, 0.2438, 0.3302, 0.22, 0.33, 0.2203, 0.3229, 0.2441, 0.3232, 0.2441, 0.3232, 0.2203, 0.3229, 0.2223, 0.00025, 0.2499, 0.0006857, 0.1963, 0.3229, 0.1723, 0.3231, 0.1672, 0.0002873, 0.1948, 0.0001185, 0.3148, 0.329, 0.2912, 0.3252, 0.305, 0.002487, 0.3326, 0.00385, 0.1002, 0.3249, 0.07614, 0.3261, 0.05685, 0.003933, 0.08442, 0.002576, 0.1723, 0.3231, 0.1482, 0.3235, 0.1396, 0.0007537, 0.1672, 0.0002873, 0.2912, 0.3252, 0.2678, 0.3238, 0.2775, 0.00143, 0.305, 0.002487, 0.07614, 0.3261, 0.05168, 0.3279, 0.02929, 0.005588, 0.05685, 0.003933, 0.1482, 0.3235, 0.1242, 0.3241, 0.112, 0.001516, 0.1396, 0.0007537, 0.2678, 0.3238, 0.2441, 0.3232, 0.2499, 0.0006857, 0.2775, 0.00143, 0.2203, 0.3229, 0.1963, 0.3229, 0.1948, 0.0001185, 0.2223, 0.00025, 0.05168, 0.3279, 0.0264, 0.3325, 0.003843, 0.0073, 0.02929, 0.005588, 0.1242, 0.3241, 0.1002, 0.3249, 0.08442, 0.002576, 0.112, 0.001516, 0.1991, 0.5267, 0.2242, 0.5256, 0.2278, 0.5724, 0.2015, 0.5734, 0.2015, 0.5734, 0.2278, 0.5724, 0.2321, 0.6875, 0.204, 0.688, 0.1741, 0.5273, 0.1991, 0.5267, 0.2015, 0.5734, 0.1753, 0.5738, 0.1753, 0.5738, 0.2015, 0.5734, 0.204, 0.688, 0.176, 0.6882, 0.1491, 0.5274, 0.1741, 0.5273, 0.1753, 0.5738, 0.1493, 0.5736, 0.1493, 0.5736, 0.1753, 0.5738, 0.176, 0.6882, 0.148, 0.6881, 0.1243, 0.5269, 0.1491, 0.5274, 0.1493, 0.5736, 0.1232, 0.5729, 0.1232, 0.5729, 0.1493, 0.5736, 0.148, 0.6881, 0.12, 0.6876, 0.09966, 0.5257, 0.1243, 0.5269, 0.1232, 0.5729, 0.09714, 0.5716, 0.09714, 0.5716, 0.1232, 0.5729, 0.12, 0.6876, 0.09185, 0.6869, 0.07532, 0.5237, 0.09966, 0.5257, 0.09714, 0.5716, 0.0709, 0.5694, 0.0709, 0.5694, 0.09714, 0.5716, 0.09185, 0.6869, 0.06356, 0.6859, 0.05162, 0.5203, 0.07532, 0.5237, 0.0709, 0.5694, 0.04427, 0.5663, 0.04427, 0.5663, 0.0709, 0.5694, 0.06356, 0.6859, 0.03505, 0.6846, 0.02847, 0.5138, 0.05162, 0.5203, 0.04427, 0.5663, 0.0167, 0.562, 0.0167, 0.562, 0.04427, 0.5663, 0.03505, 0.6846, 0.006254, 0.6831, 0.2997, 0.5174, 0.3259, 0.5099, 0.3369, 0.5614, 0.309, 0.5654, 0.309, 0.5654, 0.3369, 0.5614, 0.346, 0.6832, 0.3172, 0.6846, 0.2743, 0.5212, 0.2997, 0.5174, 0.309, 0.5654, 0.2813, 0.5685, 0.2813, 0.5685, 0.309, 0.5654, 0.3172, 0.6846, 0.2886, 0.6858, 0.2492, 0.5238, 0.2743, 0.5212, 0.2813, 0.5685, 0.2544, 0.5708, 0.2544, 0.5708, 0.2813, 0.5685, 0.2886, 0.6858, 0.2603, 0.6868, 0.2242, 0.5256, 0.2492, 0.5238, 0.2544, 0.5708, 0.2278, 0.5724, 0.2278, 0.5724, 0.2544, 0.5708, 0.2603, 0.6868, 0.2321, 0.6875, 0.2219, 0.4712, 0.1982, 0.4723, 0.1961, 0.33, 0.22, 0.33, 0.1982, 0.4723, 0.2219, 0.4712, 0.224, 0.5181, 0.1991, 0.5192, 0.1743, 0.473, 0.1982, 0.4723, 0.1991, 0.5192, 0.1743, 0.5198, 0.1505, 0.4734, 0.1743, 0.473, 0.1743, 0.5198, 0.1495, 0.5199, 0.1268, 0.4735, 0.1505, 0.4734, 0.1495, 0.5199, 0.1248, 0.5194, 0.1035, 0.4732, 0.1268, 0.4735, 0.1248, 0.5194, 0.1004, 0.5184, 0.08071, 0.4726, 0.1035, 0.4732, 0.1004, 0.5184, 0.0763, 0.5166, 0.05876, 0.4716, 0.08071, 0.4726, 0.0763, 0.5166, 0.05312, 0.5137, 0.03744, 0.4705, 0.05876, 0.4716, 0.05312, 0.5137, 0.03194, 0.5082, 0.2909, 0.4655, 0.3129, 0.4627, 0.3218, 0.5026, 0.2981, 0.5097, 0.2685, 0.4679, 0.2909, 0.4655, 0.2981, 0.5097, 0.2735, 0.5137, 0.2454, 0.4698, 0.2685, 0.4679, 0.2735, 0.5137, 0.2488, 0.5163, 0.2219, 0.4712, 0.2454, 0.4698, 0.2488, 0.5163, 0.224, 0.5181, 0.2242, 0.5256, 0.1991, 0.5267, 0.1991, 0.5192, 0.224, 0.5181, 0.5971, 0.5301, 0.5954, 0.6698, 0.5716, 0.6699, 0.5735, 0.5287, 0.6425, 0.5344, 0.6419, 0.6682, 0.6189, 0.6693, 0.6201, 0.532, 0.4323, 0.5273, 0.4281, 0.6666, 0.4041, 0.6646, 0.4104, 0.5282, 0.5566, 0.00012, 0.5858, 0.000225, 0.5837, 0.3124, 0.5556, 0.3119, 0.5021, 0.5265, 0.4998, 0.6692, 0.4758, 0.6686, 0.4784, 0.5264, 0.6201, 0.532, 0.6189, 0.6693, 0.5954, 0.6698, 0.5971, 0.5301, 0.4104, 0.5282, 0.4041, 0.6646, 0.3808, 0.6602, 0.3891, 0.5294, 0.4784, 0.5264, 0.4758, 0.6686, 0.4519, 0.6678, 0.4551, 0.5267, 0.6645, 0.5372, 0.6636, 0.6651, 0.6419, 0.6682, 0.6425, 0.5344, 0.4551, 0.5267, 0.4519, 0.6678, 0.4281, 0.6666, 0.4323, 0.5273, 0.4103, 0.001115, 0.4395, 0.0007241, 0.4435, 0.313, 0.4152, 0.314, 0.4981, 0.0002205, 0.5273, 0.0001185, 0.5276, 0.3117, 0.4996, 0.3118, 0.6444, 0.0007338, 0.6737, 0.001126, 0.6688, 0.3153, 0.6402, 0.3141, 0.381, 0.001588, 0.4103, 0.001115, 0.4152, 0.314, 0.3867, 0.3153, 0.4688, 0.0004237, 0.4981, 0.0002205, 0.4996, 0.3118, 0.4716, 0.3123, 0.6151, 0.0004314, 0.6444, 0.0007338, 0.6402, 0.3141, 0.6119, 0.3131, 0.5858, 0.000225, 0.6151, 0.0004314, 0.6119, 0.3131, 0.5837, 0.3124, 0.3517, 0.00213, 0.381, 0.001588, 0.3867, 0.3153, 0.3579, 0.3168, 0.4395, 0.0007241, 0.4688, 0.0004237, 0.4716, 0.3123, 0.4435, 0.313, 0.5259, 0.5269, 0.5237, 0.6697, 0.4998, 0.6692, 0.5021, 0.5265, 0.5273, 0.0001185, 0.5566, 0.00012, 0.5556, 0.3119, 0.5276, 0.3117, 0.6737, 0.001126, 0.703, 0.001599, 0.6975, 0.3166, 0.6688, 0.3153, 0.6775, 0.4899, 0.6734, 0.4972, 0.6497, 0.4902, 0.6513, 0.4825, 0.4513, 0.4742, 0.452, 0.4815, 0.4279, 0.4833, 0.4269, 0.4762, 0.5257, 0.4726, 0.5259, 0.4801, 0.5011, 0.48, 0.5007, 0.4725, 0.6513, 0.4825, 0.6497, 0.4902, 0.6251, 0.4862, 0.6259, 0.4786, 0.4269, 0.4762, 0.4279, 0.4833, 0.4047, 0.4862, 0.4032, 0.4796, 0.5007, 0.4725, 0.5011, 0.48, 0.4764, 0.4804, 0.4759, 0.473, 0.6259, 0.4786, 0.6251, 0.4862, 0.6004, 0.4836, 0.6008, 0.4761, 0.6008, 0.4761, 0.6004, 0.4836, 0.5756, 0.4818, 0.5758, 0.4743, 0.4032, 0.4796, 0.4047, 0.4862, 0.3836, 0.4917, 0.3801, 0.4861, 0.4759, 0.473, 0.4764, 0.4804, 0.452, 0.4815, 0.4513, 0.4742, 0.5498, 0.5276, 0.5477, 0.6699, 0.5237, 0.6697, 0.5259, 0.5269, 0.5507, 0.4731, 0.5507, 0.4807, 0.5259, 0.4801, 0.5257, 0.4726, 0.5477, 0.6699, 0.5479, 0.677, 0.5239, 0.6768, 0.5237, 0.6697, 0.6636, 0.6651, 0.6664, 0.671, 0.6428, 0.6747, 0.6419, 0.6682, 0.4519, 0.6678, 0.4518, 0.6749, 0.4277, 0.6738, 0.4281, 0.6666, 0.5237, 0.6697, 0.5239, 0.6768, 0.4998, 0.6764, 0.4998, 0.6692, 0.6419, 0.6682, 0.6428, 0.6747, 0.6194, 0.6761, 0.6189, 0.6693, 0.4281, 0.6666, 0.4277, 0.6738, 0.4033, 0.6719, 0.4041, 0.6646, 0.4998, 0.6692, 0.4998, 0.6764, 0.4758, 0.6757, 0.4758, 0.6686, 0.6189, 0.6693, 0.6194, 0.6761, 0.5957, 0.6767, 0.5954, 0.6698, 0.5716, 0.6699, 0.5719, 0.677, 0.5479, 0.677, 0.5477, 0.6699, 0.4041, 0.6646, 0.4033, 0.6719, 0.378, 0.6673, 0.3808, 0.6602, 0.4758, 0.6686, 0.4758, 0.6757, 0.4518, 0.6749, 0.4519, 0.6678, 0.5954, 0.6698, 0.5957, 0.6767, 0.5719, 0.677, 0.5716, 0.6699, 0.5957, 0.6767, 0.6013, 0.9994, 0.5738, 0.9998, 0.5719, 0.677, 0.5479, 0.677, 0.5462, 0.9999, 0.5186, 0.9997, 0.5239, 0.6768, 0.6664, 0.671, 0.6841, 0.9962, 0.6565, 0.9976, 0.6428, 0.6747, 0.4518, 0.6749, 0.4358, 0.9973, 0.4083, 0.9959, 0.4277, 0.6738, 0.5239, 0.6768, 0.5186, 0.9997, 0.491, 0.9992, 0.4998, 0.6764, 0.6428, 0.6747, 0.6565, 0.9976, 0.6289, 0.9986, 0.6194, 0.6761, 0.4277, 0.6738, 0.4083, 0.9959, 0.3807, 0.9942, 0.4033, 0.6719, 0.4998, 0.6764, 0.491, 0.9992, 0.4634, 0.9984, 0.4758, 0.6757, 0.6194, 0.6761, 0.6289, 0.9986, 0.6013, 0.9994, 0.5957, 0.6767, 0.5719, 0.677, 0.5738, 0.9998, 0.5462, 0.9999, 0.5479, 0.677, 0.4033, 0.6719, 0.3807, 0.9942, 0.3553, 0.9925, 0.378, 0.6673, 0.4758, 0.6757, 0.4634, 0.9984, 0.4358, 0.9973, 0.4518, 0.6749, 0.5507, 0.4731, 0.5531, 0.4265, 0.5794, 0.4275, 0.5758, 0.4743, 0.5531, 0.4265, 0.5556, 0.3119, 0.5837, 0.3124, 0.5794, 0.4275, 0.5257, 0.4726, 0.5269, 0.4261, 0.5531, 0.4265, 0.5507, 0.4731, 0.5269, 0.4261, 0.5276, 0.3117, 0.5556, 0.3119, 0.5531, 0.4265, 0.5007, 0.4725, 0.5009, 0.4262, 0.5269, 0.4261, 0.5257, 0.4726, 0.5009, 0.4262, 0.4996, 0.3118, 0.5276, 0.3117, 0.5269, 0.4261, 0.4759, 0.473, 0.4748, 0.4269, 0.5009, 0.4262, 0.5007, 0.4725, 0.4748, 0.4269, 0.4716, 0.3123, 0.4996, 0.3118, 0.5009, 0.4262, 0.4513, 0.4742, 0.4487, 0.4283, 0.4748, 0.4269, 0.4759, 0.473, 0.4487, 0.4283, 0.4435, 0.313, 0.4716, 0.3123, 0.4748, 0.4269, 0.4269, 0.4762, 0.4225, 0.4304, 0.4487, 0.4283, 0.4513, 0.4742, 0.4225, 0.4304, 0.4152, 0.314, 0.4435, 0.313, 0.4487, 0.4283, 0.4032, 0.4796, 0.3959, 0.4336, 0.4225, 0.4304, 0.4269, 0.4762, 0.3959, 0.4336, 0.3867, 0.3153, 0.4152, 0.314, 0.4225, 0.4304, 0.3801, 0.4861, 0.3683, 0.4379, 0.3959, 0.4336, 0.4032, 0.4796, 0.3683, 0.4379, 0.3579, 0.3168, 0.3867, 0.3153, 0.3959, 0.4336, 0.6513, 0.4825, 0.6606, 0.4345, 0.6885, 0.4385, 0.6775, 0.4899, 0.6606, 0.4345, 0.6688, 0.3153, 0.6975, 0.3166, 0.6885, 0.4385, 0.6259, 0.4786, 0.6329, 0.4313, 0.6606, 0.4345, 0.6513, 0.4825, 0.6329, 0.4313, 0.6402, 0.3141, 0.6688, 0.3153, 0.6606, 0.4345, 0.6008, 0.4761, 0.606, 0.429, 0.6329, 0.4313, 0.6259, 0.4786, 0.606, 0.429, 0.6119, 0.3131, 0.6402, 0.3141, 0.6329, 0.4313, 0.5758, 0.4743, 0.5794, 0.4275, 0.606, 0.429, 0.6008, 0.4761, 0.5794, 0.4275, 0.5837, 0.3124, 0.6119, 0.3131, 0.606, 0.429, 0.5735, 0.5287, 0.5716, 0.6699, 0.5477, 0.6699, 0.5498, 0.5276, 0.5498, 0.5276, 0.5507, 0.4807, 0.5756, 0.4818, 0.5735, 0.5287, 0.5259, 0.5269, 0.5259, 0.4801, 0.5507, 0.4807, 0.5498, 0.5276, 0.5021, 0.5265, 0.5011, 0.48, 0.5259, 0.4801, 0.5259, 0.5269, 0.4784, 0.5264, 0.4764, 0.4804, 0.5011, 0.48, 0.5021, 0.5265, 0.4551, 0.5267, 0.452, 0.4815, 0.4764, 0.4804, 0.4784, 0.5264, 0.4323, 0.5273, 0.4279, 0.4833, 0.452, 0.4815, 0.4551, 0.5267, 0.4104, 0.5282, 0.4047, 0.4862, 0.4279, 0.4833, 0.4323, 0.5273, 0.3891, 0.5294, 0.3836, 0.4917, 0.4047, 0.4862, 0.4104, 0.5282, 0.6425, 0.5344, 0.6497, 0.4902, 0.6734, 0.4972, 0.6645, 0.5372, 0.6201, 0.532, 0.6251, 0.4862, 0.6497, 0.4902, 0.6425, 0.5344, 0.5971, 0.5301, 0.6004, 0.4836, 0.6251, 0.4862, 0.6201, 0.532, 0.5735, 0.5287, 0.5756, 0.4818, 0.6004, 0.4836, 0.5971, 0.5301, 0.5758, 0.4743, 0.5756, 0.4818, 0.5507, 0.4807, 0.5507, 0.4731, 0.2454, 0.4698, 0.2219, 0.4712, 0.22, 0.33, 0.2438, 0.3302, 0.2909, 0.4655, 0.2685, 0.4679, 0.2673, 0.3307, 0.2902, 0.3317, 0.08071, 0.4726, 0.05876, 0.4716, 0.05251, 0.3353, 0.07649, 0.3332, 0.205, 0.9998, 0.204, 0.688, 0.2321, 0.6875, 0.2343, 0.9997, 0.1505, 0.4734, 0.1268, 0.4735, 0.1242, 0.3312, 0.1482, 0.3306, 0.2685, 0.4679, 0.2454, 0.4698, 0.2438, 0.3302, 0.2673, 0.3307, 0.05876, 0.4716, 0.03744, 0.4705, 0.02916, 0.3397, 0.05251, 0.3353, 0.1268, 0.4735, 0.1035, 0.4732, 0.1003, 0.3321, 0.1242, 0.3312, 0.3129, 0.4627, 0.2909, 0.4655, 0.2902, 0.3317, 0.312, 0.3349, 0.1035, 0.4732, 0.08071, 0.4726, 0.07649, 0.3332, 0.1003, 0.3321, 0.05868, 0.9988, 0.06356, 0.6859, 0.09185, 0.6869, 0.08795, 0.9992, 0.1465, 0.9997, 0.148, 0.6881, 0.176, 0.6882, 0.1757, 0.9998, 0.2928, 0.9992, 0.2886, 0.6858, 0.3172, 0.6846, 0.3222, 0.9988, 0.0294, 0.9984, 0.03505, 0.6846, 0.06356, 0.6859, 0.05868, 0.9988, 0.1172, 0.9995, 0.12, 0.6876, 0.148, 0.6881, 0.1465, 0.9997, 0.2635, 0.9995, 0.2603, 0.6868, 0.2886, 0.6858, 0.2928, 0.9992, 0.2343, 0.9997, 0.2321, 0.6875, 0.2603, 0.6868, 0.2635, 0.9995, 0.0001185, 0.9978, 0.006254, 0.6831, 0.03505, 0.6846, 0.0294, 0.9984, 0.08795, 0.9992, 0.09185, 0.6869, 0.12, 0.6876, 0.1172, 0.9995, 0.1743, 0.473, 0.1505, 0.4734, 0.1482, 0.3306, 0.1722, 0.3302, 0.1757, 0.9998, 0.176, 0.6882, 0.204, 0.688, 0.205, 0.9998, 0.3222, 0.9988, 0.3172, 0.6846, 0.346, 0.6832, 0.3515, 0.9983, 0.3259, 0.5099, 0.2997, 0.5174, 0.2981, 0.5097, 0.3218, 0.5026, 0.09966, 0.5257, 0.07532, 0.5237, 0.0763, 0.5166, 0.1004, 0.5184, 0.1741, 0.5273, 0.1491, 0.5274, 0.1495, 0.5199, 0.1743, 0.5198, 0.2997, 0.5174, 0.2743, 0.5212, 0.2735, 0.5137, 0.2981, 0.5097, 0.07532, 0.5237, 0.05162, 0.5203, 0.05312, 0.5137, 0.0763, 0.5166, 0.1491, 0.5274, 0.1243, 0.5269, 0.1248, 0.5194, 0.1495, 0.5199, 0.2743, 0.5212, 0.2492, 0.5238, 0.2488, 0.5163, 0.2735, 0.5137, 0.2492, 0.5238, 0.2242, 0.5256, 0.224, 0.5181, 0.2488, 0.5163, 0.05162, 0.5203, 0.02847, 0.5138, 0.03194, 0.5082, 0.05312, 0.5137, 0.1243, 0.5269, 0.09966, 0.5257, 0.1004, 0.5184, 0.1248, 0.5194, 0.1982, 0.4723, 0.1743, 0.473, 0.1722, 0.3302, 0.1961, 0.33, 0.1991, 0.5267, 0.1741, 0.5273, 0.1743, 0.5198, 0.1991, 0.5192, 0.1961, 0.33, 0.1722, 0.3302, 0.1723, 0.3231, 0.1963, 0.3229, 0.312, 0.3349, 0.2902, 0.3317, 0.2912, 0.3252, 0.3148, 0.329, 0.1003, 0.3321, 0.07649, 0.3332, 0.07614, 0.3261, 0.1002, 0.3249, 0.1722, 0.3302, 0.1482, 0.3306, 0.1482, 0.3235, 0.1723, 0.3231, 0.2902, 0.3317, 0.2673, 0.3307, 0.2678, 0.3238, 0.2912, 0.3252, 0.07649, 0.3332, 0.05251, 0.3353, 0.05168, 0.3279, 0.07614, 0.3261, 0.1482, 0.3306, 0.1242, 0.3312, 0.1242, 0.3241, 0.1482, 0.3235, 0.2673, 0.3307, 0.2438, 0.3302, 0.2441, 0.3232, 0.2678, 0.3238, 0.22, 0.33, 0.1961, 0.33, 0.1963, 0.3229, 0.2203, 0.3229, 0.05251, 0.3353, 0.02916, 0.3397, 0.0264, 0.3325, 0.05168, 0.3279, 0.1242, 0.3312, 0.1003, 0.3321, 0.1002, 0.3249, 0.1242, 0.3241, 0.2438, 0.3302, 0.22, 0.33, 0.2203, 0.3229, 0.2441, 0.3232, 0.2441, 0.3232, 0.2203, 0.3229, 0.2223, 0.00025, 0.2499, 0.0006857, 0.1963, 0.3229, 0.1723, 0.3231, 0.1672, 0.0002873, 0.1948, 0.0001185, 0.3148, 0.329, 0.2912, 0.3252, 0.305, 0.002487, 0.3326, 0.00385, 0.1002, 0.3249, 0.07614, 0.3261, 0.05685, 0.003933, 0.08442, 0.002576, 0.1723, 0.3231, 0.1482, 0.3235, 0.1396, 0.0007537, 0.1672, 0.0002873, 0.2912, 0.3252, 0.2678, 0.3238, 0.2775, 0.00143, 0.305, 0.002487, 0.07614, 0.3261, 0.05168, 0.3279, 0.02929, 0.005588, 0.05685, 0.003933, 0.1482, 0.3235, 0.1242, 0.3241, 0.112, 0.001516, 0.1396, 0.0007537, 0.2678, 0.3238, 0.2441, 0.3232, 0.2499, 0.0006857, 0.2775, 0.00143, 0.2203, 0.3229, 0.1963, 0.3229, 0.1948, 0.0001185, 0.2223, 0.00025, 0.05168, 0.3279, 0.0264, 0.3325, 0.003843, 0.0073, 0.02929, 0.005588, 0.1242, 0.3241, 0.1002, 0.3249, 0.08442, 0.002576, 0.112, 0.001516, 0.1991, 0.5267, 0.2242, 0.5256, 0.2278, 0.5724, 0.2015, 0.5734, 0.2015, 0.5734, 0.2278, 0.5724, 0.2321, 0.6875, 0.204, 0.688, 0.1741, 0.5273, 0.1991, 0.5267, 0.2015, 0.5734, 0.1753, 0.5738, 0.1753, 0.5738, 0.2015, 0.5734, 0.204, 0.688, 0.176, 0.6882, 0.1491, 0.5274, 0.1741, 0.5273, 0.1753, 0.5738, 0.1493, 0.5736, 0.1493, 0.5736, 0.1753, 0.5738, 0.176, 0.6882, 0.148, 0.6881, 0.1243, 0.5269, 0.1491, 0.5274, 0.1493, 0.5736, 0.1232, 0.5729, 0.1232, 0.5729, 0.1493, 0.5736, 0.148, 0.6881, 0.12, 0.6876, 0.09966, 0.5257, 0.1243, 0.5269, 0.1232, 0.5729, 0.09714, 0.5716, 0.09714, 0.5716, 0.1232, 0.5729, 0.12, 0.6876, 0.09185, 0.6869, 0.07532, 0.5237, 0.09966, 0.5257, 0.09714, 0.5716, 0.0709, 0.5694, 0.0709, 0.5694, 0.09714, 0.5716, 0.09185, 0.6869, 0.06356, 0.6859, 0.05162, 0.5203, 0.07532, 0.5237, 0.0709, 0.5694, 0.04427, 0.5663, 0.04427, 0.5663, 0.0709, 0.5694, 0.06356, 0.6859, 0.03505, 0.6846, 0.02847, 0.5138, 0.05162, 0.5203, 0.04427, 0.5663, 0.0167, 0.562, 0.0167, 0.562, 0.04427, 0.5663, 0.03505, 0.6846, 0.006254, 0.6831, 0.2997, 0.5174, 0.3259, 0.5099, 0.3369, 0.5614, 0.309, 0.5654, 0.309, 0.5654, 0.3369, 0.5614, 0.346, 0.6832, 0.3172, 0.6846, 0.2743, 0.5212, 0.2997, 0.5174, 0.309, 0.5654, 0.2813, 0.5685, 0.2813, 0.5685, 0.309, 0.5654, 0.3172, 0.6846, 0.2886, 0.6858, 0.2492, 0.5238, 0.2743, 0.5212, 0.2813, 0.5685, 0.2544, 0.5708, 0.2544, 0.5708, 0.2813, 0.5685, 0.2886, 0.6858, 0.2603, 0.6868, 0.2242, 0.5256, 0.2492, 0.5238, 0.2544, 0.5708, 0.2278, 0.5724, 0.2278, 0.5724, 0.2544, 0.5708, 0.2603, 0.6868, 0.2321, 0.6875, 0.2219, 0.4712, 0.1982, 0.4723, 0.1961, 0.33, 0.22, 0.33, 0.1982, 0.4723, 0.2219, 0.4712, 0.224, 0.5181, 0.1991, 0.5192, 0.1743, 0.473, 0.1982, 0.4723, 0.1991, 0.5192, 0.1743, 0.5198, 0.1505, 0.4734, 0.1743, 0.473, 0.1743, 0.5198, 0.1495, 0.5199, 0.1268, 0.4735, 0.1505, 0.4734, 0.1495, 0.5199, 0.1248, 0.5194, 0.1035, 0.4732, 0.1268, 0.4735, 0.1248, 0.5194, 0.1004, 0.5184, 0.08071, 0.4726, 0.1035, 0.4732, 0.1004, 0.5184, 0.0763, 0.5166, 0.05876, 0.4716, 0.08071, 0.4726, 0.0763, 0.5166, 0.05312, 0.5137, 0.03744, 0.4705, 0.05876, 0.4716, 0.05312, 0.5137, 0.03194, 0.5082, 0.2909, 0.4655, 0.3129, 0.4627, 0.3218, 0.5026, 0.2981, 0.5097, 0.2685, 0.4679, 0.2909, 0.4655, 0.2981, 0.5097, 0.2735, 0.5137, 0.2454, 0.4698, 0.2685, 0.4679, 0.2735, 0.5137, 0.2488, 0.5163, 0.2219, 0.4712, 0.2454, 0.4698, 0.2488, 0.5163, 0.224, 0.5181, 0.2242, 0.5256, 0.1991, 0.5267, 0.1991, 0.5192, 0.224, 0.5181, 0.5971, 0.5301, 0.5954, 0.6698, 0.5716, 0.6699, 0.5735, 0.5287, 0.6425, 0.5344, 0.6419, 0.6682, 0.6189, 0.6693, 0.6201, 0.532, 0.4323, 0.5273, 0.4281, 0.6666, 0.4041, 0.6646, 0.4104, 0.5282, 0.5566, 0.00012, 0.5858, 0.000225, 0.5837, 0.3124, 0.5556, 0.3119, 0.5021, 0.5265, 0.4998, 0.6692, 0.4758, 0.6686, 0.4784, 0.5264, 0.6201, 0.532, 0.6189, 0.6693, 0.5954, 0.6698, 0.5971, 0.5301, 0.4104, 0.5282, 0.4041, 0.6646, 0.3808, 0.6602, 0.3891, 0.5294, 0.4784, 0.5264, 0.4758, 0.6686, 0.4519, 0.6678, 0.4551, 0.5267, 0.6645, 0.5372, 0.6636, 0.6651, 0.6419, 0.6682, 0.6425, 0.5344, 0.4551, 0.5267, 0.4519, 0.6678, 0.4281, 0.6666, 0.4323, 0.5273, 0.4103, 0.001115, 0.4395, 0.0007241, 0.4435, 0.313, 0.4152, 0.314, 0.4981, 0.0002205, 0.5273, 0.0001185, 0.5276, 0.3117, 0.4996, 0.3118, 0.6444, 0.0007338, 0.6737, 0.001126, 0.6688, 0.3153, 0.6402, 0.3141, 0.381, 0.001588, 0.4103, 0.001115, 0.4152, 0.314, 0.3867, 0.3153, 0.4688, 0.0004237, 0.4981, 0.0002205, 0.4996, 0.3118, 0.4716, 0.3123, 0.6151, 0.0004314, 0.6444, 0.0007338, 0.6402, 0.3141, 0.6119, 0.3131, 0.5858, 0.000225, 0.6151, 0.0004314, 0.6119, 0.3131, 0.5837, 0.3124, 0.3517, 0.00213, 0.381, 0.001588, 0.3867, 0.3153, 0.3579, 0.3168, 0.4395, 0.0007241, 0.4688, 0.0004237, 0.4716, 0.3123, 0.4435, 0.313, 0.5259, 0.5269, 0.5237, 0.6697, 0.4998, 0.6692, 0.5021, 0.5265, 0.5273, 0.0001185, 0.5566, 0.00012, 0.5556, 0.3119, 0.5276, 0.3117, 0.6737, 0.001126, 0.703, 0.001599, 0.6975, 0.3166, 0.6688, 0.3153, 0.6775, 0.4899, 0.6734, 0.4972, 0.6497, 0.4902, 0.6513, 0.4825, 0.4513, 0.4742, 0.452, 0.4815, 0.4279, 0.4833, 0.4269, 0.4762, 0.5257, 0.4726, 0.5259, 0.4801, 0.5011, 0.48, 0.5007, 0.4725, 0.6513, 0.4825, 0.6497, 0.4902, 0.6251, 0.4862, 0.6259, 0.4786, 0.4269, 0.4762, 0.4279, 0.4833, 0.4047, 0.4862, 0.4032, 0.4796, 0.5007, 0.4725, 0.5011, 0.48, 0.4764, 0.4804, 0.4759, 0.473, 0.6259, 0.4786, 0.6251, 0.4862, 0.6004, 0.4836, 0.6008, 0.4761, 0.6008, 0.4761, 0.6004, 0.4836, 0.5756, 0.4818, 0.5758, 0.4743, 0.4032, 0.4796, 0.4047, 0.4862, 0.3836, 0.4917, 0.3801, 0.4861, 0.4759, 0.473, 0.4764, 0.4804, 0.452, 0.4815, 0.4513, 0.4742, 0.5498, 0.5276, 0.5477, 0.6699, 0.5237, 0.6697, 0.5259, 0.5269, 0.5507, 0.4731, 0.5507, 0.4807, 0.5259, 0.4801, 0.5257, 0.4726, 0.5477, 0.6699, 0.5479, 0.677, 0.5239, 0.6768, 0.5237, 0.6697, 0.6636, 0.6651, 0.6664, 0.671, 0.6428, 0.6747, 0.6419, 0.6682, 0.4519, 0.6678, 0.4518, 0.6749, 0.4277, 0.6738, 0.4281, 0.6666, 0.5237, 0.6697, 0.5239, 0.6768, 0.4998, 0.6764, 0.4998, 0.6692, 0.6419, 0.6682, 0.6428, 0.6747, 0.6194, 0.6761, 0.6189, 0.6693, 0.4281, 0.6666, 0.4277, 0.6738, 0.4033, 0.6719, 0.4041, 0.6646, 0.4998, 0.6692, 0.4998, 0.6764, 0.4758, 0.6757, 0.4758, 0.6686, 0.6189, 0.6693, 0.6194, 0.6761, 0.5957, 0.6767, 0.5954, 0.6698, 0.5716, 0.6699, 0.5719, 0.677, 0.5479, 0.677, 0.5477, 0.6699, 0.4041, 0.6646, 0.4033, 0.6719, 0.378, 0.6673, 0.3808, 0.6602, 0.4758, 0.6686, 0.4758, 0.6757, 0.4518, 0.6749, 0.4519, 0.6678, 0.5954, 0.6698, 0.5957, 0.6767, 0.5719, 0.677, 0.5716, 0.6699, 0.5957, 0.6767, 0.6013, 0.9994, 0.5738, 0.9998, 0.5719, 0.677, 0.5479, 0.677, 0.5462, 0.9999, 0.5186, 0.9997, 0.5239, 0.6768, 0.6664, 0.671, 0.6841, 0.9962, 0.6565, 0.9976, 0.6428, 0.6747, 0.4518, 0.6749, 0.4358, 0.9973, 0.4083, 0.9959, 0.4277, 0.6738, 0.5239, 0.6768, 0.5186, 0.9997, 0.491, 0.9992, 0.4998, 0.6764, 0.6428, 0.6747, 0.6565, 0.9976, 0.6289, 0.9986, 0.6194, 0.6761, 0.4277, 0.6738, 0.4083, 0.9959, 0.3807, 0.9942, 0.4033, 0.6719, 0.4998, 0.6764, 0.491, 0.9992, 0.4634, 0.9984, 0.4758, 0.6757, 0.6194, 0.6761, 0.6289, 0.9986, 0.6013, 0.9994, 0.5957, 0.6767, 0.5719, 0.677, 0.5738, 0.9998, 0.5462, 0.9999, 0.5479, 0.677, 0.4033, 0.6719, 0.3807, 0.9942, 0.3553, 0.9925, 0.378, 0.6673, 0.4758, 0.6757, 0.4634, 0.9984, 0.4358, 0.9973, 0.4518, 0.6749, 0.5507, 0.4731, 0.5531, 0.4265, 0.5794, 0.4275, 0.5758, 0.4743, 0.5531, 0.4265, 0.5556, 0.3119, 0.5837, 0.3124, 0.5794, 0.4275, 0.5257, 0.4726, 0.5269, 0.4261, 0.5531, 0.4265, 0.5507, 0.4731, 0.5269, 0.4261, 0.5276, 0.3117, 0.5556, 0.3119, 0.5531, 0.4265, 0.5007, 0.4725, 0.5009, 0.4262, 0.5269, 0.4261, 0.5257, 0.4726, 0.5009, 0.4262, 0.4996, 0.3118, 0.5276, 0.3117, 0.5269, 0.4261, 0.4759, 0.473, 0.4748, 0.4269, 0.5009, 0.4262, 0.5007, 0.4725, 0.4748, 0.4269, 0.4716, 0.3123, 0.4996, 0.3118, 0.5009, 0.4262, 0.4513, 0.4742, 0.4487, 0.4283, 0.4748, 0.4269, 0.4759, 0.473, 0.4487, 0.4283, 0.4435, 0.313, 0.4716, 0.3123, 0.4748, 0.4269, 0.4269, 0.4762, 0.4225, 0.4304, 0.4487, 0.4283, 0.4513, 0.4742, 0.4225, 0.4304, 0.4152, 0.314, 0.4435, 0.313, 0.4487, 0.4283, 0.4032, 0.4796, 0.3959, 0.4336, 0.4225, 0.4304, 0.4269, 0.4762, 0.3959, 0.4336, 0.3867, 0.3153, 0.4152, 0.314, 0.4225, 0.4304, 0.3801, 0.4861, 0.3683, 0.4379, 0.3959, 0.4336, 0.4032, 0.4796, 0.3683, 0.4379, 0.3579, 0.3168, 0.3867, 0.3153, 0.3959, 0.4336, 0.6513, 0.4825, 0.6606, 0.4345, 0.6885, 0.4385, 0.6775, 0.4899, 0.6606, 0.4345, 0.6688, 0.3153, 0.6975, 0.3166, 0.6885, 0.4385, 0.6259, 0.4786, 0.6329, 0.4313, 0.6606, 0.4345, 0.6513, 0.4825, 0.6329, 0.4313, 0.6402, 0.3141, 0.6688, 0.3153, 0.6606, 0.4345, 0.6008, 0.4761, 0.606, 0.429, 0.6329, 0.4313, 0.6259, 0.4786, 0.606, 0.429, 0.6119, 0.3131, 0.6402, 0.3141, 0.6329, 0.4313, 0.5758, 0.4743, 0.5794, 0.4275, 0.606, 0.429, 0.6008, 0.4761, 0.5794, 0.4275, 0.5837, 0.3124, 0.6119, 0.3131, 0.606, 0.429, 0.5735, 0.5287, 0.5716, 0.6699, 0.5477, 0.6699, 0.5498, 0.5276, 0.5498, 0.5276, 0.5507, 0.4807, 0.5756, 0.4818, 0.5735, 0.5287, 0.5259, 0.5269, 0.5259, 0.4801, 0.5507, 0.4807, 0.5498, 0.5276, 0.5021, 0.5265, 0.5011, 0.48, 0.5259, 0.4801, 0.5259, 0.5269, 0.4784, 0.5264, 0.4764, 0.4804, 0.5011, 0.48, 0.5021, 0.5265, 0.4551, 0.5267, 0.452, 0.4815, 0.4764, 0.4804, 0.4784, 0.5264, 0.4323, 0.5273, 0.4279, 0.4833, 0.452, 0.4815, 0.4551, 0.5267, 0.4104, 0.5282, 0.4047, 0.4862, 0.4279, 0.4833, 0.4323, 0.5273, 0.3891, 0.5294, 0.3836, 0.4917, 0.4047, 0.4862, 0.4104, 0.5282, 0.6425, 0.5344, 0.6497, 0.4902, 0.6734, 0.4972, 0.6645, 0.5372, 0.6201, 0.532, 0.6251, 0.4862, 0.6497, 0.4902, 0.6425, 0.5344, 0.5971, 0.5301, 0.6004, 0.4836, 0.6251, 0.4862, 0.6201, 0.532, 0.5735, 0.5287, 0.5756, 0.4818, 0.6004, 0.4836, 0.5971, 0.5301, 0.5758, 0.4743, 0.5756, 0.4818, 0.5507, 0.4807, 0.5507, 0.4731, 0.2454, 0.4698, 0.2219, 0.4712, 0.22, 0.33, 0.2438, 0.3302, 0.2909, 0.4655, 0.2685, 0.4679, 0.2673, 0.3307, 0.2902, 0.3317, 0.08071, 0.4726, 0.05876, 0.4716, 0.05251, 0.3353, 0.07649, 0.3332, 0.205, 0.9998, 0.204, 0.688, 0.2321, 0.6875, 0.2343, 0.9997, 0.1505, 0.4734, 0.1268, 0.4735, 0.1242, 0.3312, 0.1482, 0.3306, 0.2685, 0.4679, 0.2454, 0.4698, 0.2438, 0.3302, 0.2673, 0.3307, 0.05876, 0.4716, 0.03744, 0.4705, 0.02916, 0.3397, 0.05251, 0.3353, 0.1268, 0.4735, 0.1035, 0.4732, 0.1003, 0.3321, 0.1242, 0.3312, 0.3129, 0.4627, 0.2909, 0.4655, 0.2902, 0.3317, 0.312, 0.3349, 0.1035, 0.4732, 0.08071, 0.4726, 0.07649, 0.3332, 0.1003, 0.3321, 0.05868, 0.9988, 0.06356, 0.6859, 0.09185, 0.6869, 0.08795, 0.9992, 0.1465, 0.9997, 0.148, 0.6881, 0.176, 0.6882, 0.1757, 0.9998, 0.2928, 0.9992, 0.2886, 0.6858, 0.3172, 0.6846, 0.3222, 0.9988, 0.0294, 0.9984, 0.03505, 0.6846, 0.06356, 0.6859, 0.05868, 0.9988, 0.1172, 0.9995, 0.12, 0.6876, 0.148, 0.6881, 0.1465, 0.9997, 0.2635, 0.9995, 0.2603, 0.6868, 0.2886, 0.6858, 0.2928, 0.9992, 0.2343, 0.9997, 0.2321, 0.6875, 0.2603, 0.6868, 0.2635, 0.9995, 0.0001185, 0.9978, 0.006254, 0.6831, 0.03505, 0.6846, 0.0294, 0.9984, 0.08795, 0.9992, 0.09185, 0.6869, 0.12, 0.6876, 0.1172, 0.9995, 0.1743, 0.473, 0.1505, 0.4734, 0.1482, 0.3306, 0.1722, 0.3302, 0.1757, 0.9998, 0.176, 0.6882, 0.204, 0.688, 0.205, 0.9998, 0.3222, 0.9988, 0.3172, 0.6846, 0.346, 0.6832, 0.3515, 0.9983, 0.3259, 0.5099, 0.2997, 0.5174, 0.2981, 0.5097, 0.3218, 0.5026, 0.09966, 0.5257, 0.07532, 0.5237, 0.0763, 0.5166, 0.1004, 0.5184, 0.1741, 0.5273, 0.1491, 0.5274, 0.1495, 0.5199, 0.1743, 0.5198, 0.2997, 0.5174, 0.2743, 0.5212, 0.2735, 0.5137, 0.2981, 0.5097, 0.07532, 0.5237, 0.05162, 0.5203, 0.05312, 0.5137, 0.0763, 0.5166, 0.1491, 0.5274, 0.1243, 0.5269, 0.1248, 0.5194, 0.1495, 0.5199, 0.2743, 0.5212, 0.2492, 0.5238, 0.2488, 0.5163, 0.2735, 0.5137, 0.2492, 0.5238, 0.2242, 0.5256, 0.224, 0.5181, 0.2488, 0.5163, 0.05162, 0.5203, 0.02847, 0.5138, 0.03194, 0.5082, 0.05312, 0.5137, 0.1243, 0.5269, 0.09966, 0.5257, 0.1004, 0.5184, 0.1248, 0.5194, 0.1982, 0.4723, 0.1743, 0.473, 0.1722, 0.3302, 0.1961, 0.33, 0.1991, 0.5267, 0.1741, 0.5273, 0.1743, 0.5198, 0.1991, 0.5192, 0.1961, 0.33, 0.1722, 0.3302, 0.1723, 0.3231, 0.1963, 0.3229, 0.312, 0.3349, 0.2902, 0.3317, 0.2912, 0.3252, 0.3148, 0.329, 0.1003, 0.3321, 0.07649, 0.3332, 0.07614, 0.3261, 0.1002, 0.3249, 0.1722, 0.3302, 0.1482, 0.3306, 0.1482, 0.3235, 0.1723, 0.3231, 0.2902, 0.3317, 0.2673, 0.3307, 0.2678, 0.3238, 0.2912, 0.3252, 0.07649, 0.3332, 0.05251, 0.3353, 0.05168, 0.3279, 0.07614, 0.3261, 0.1482, 0.3306, 0.1242, 0.3312, 0.1242, 0.3241, 0.1482, 0.3235, 0.2673, 0.3307, 0.2438, 0.3302, 0.2441, 0.3232, 0.2678, 0.3238, 0.22, 0.33, 0.1961, 0.33, 0.1963, 0.3229, 0.2203, 0.3229, 0.05251, 0.3353, 0.02916, 0.3397, 0.0264, 0.3325, 0.05168, 0.3279, 0.1242, 0.3312, 0.1003, 0.3321, 0.1002, 0.3249, 0.1242, 0.3241, 0.2438, 0.3302, 0.22, 0.33, 0.2203, 0.3229, 0.2441, 0.3232, 0.2441, 0.3232, 0.2203, 0.3229, 0.2223, 0.00025, 0.2499, 0.0006857, 0.1963, 0.3229, 0.1723, 0.3231, 0.1672, 0.0002873, 0.1948, 0.0001185, 0.3148, 0.329, 0.2912, 0.3252, 0.305, 0.002487, 0.3326, 0.00385, 0.1002, 0.3249, 0.07614, 0.3261, 0.05685, 0.003933, 0.08442, 0.002576, 0.1723, 0.3231, 0.1482, 0.3235, 0.1396, 0.0007537, 0.1672, 0.0002873, 0.2912, 0.3252, 0.2678, 0.3238, 0.2775, 0.00143, 0.305, 0.002487, 0.07614, 0.3261, 0.05168, 0.3279, 0.02929, 0.005588, 0.05685, 0.003933, 0.1482, 0.3235, 0.1242, 0.3241, 0.112, 0.001516, 0.1396, 0.0007537, 0.2678, 0.3238, 0.2441, 0.3232, 0.2499, 0.0006857, 0.2775, 0.00143, 0.2203, 0.3229, 0.1963, 0.3229, 0.1948, 0.0001185, 0.2223, 0.00025, 0.05168, 0.3279, 0.0264, 0.3325, 0.003843, 0.0073, 0.02929, 0.005588, 0.1242, 0.3241, 0.1002, 0.3249, 0.08442, 0.002576, 0.112, 0.001516, 0.1991, 0.5267, 0.2242, 0.5256, 0.2278, 0.5724, 0.2015, 0.5734, 0.2015, 0.5734, 0.2278, 0.5724, 0.2321, 0.6875, 0.204, 0.688, 0.1741, 0.5273, 0.1991, 0.5267, 0.2015, 0.5734, 0.1753, 0.5738, 0.1753, 0.5738, 0.2015, 0.5734, 0.204, 0.688, 0.176, 0.6882, 0.1491, 0.5274, 0.1741, 0.5273, 0.1753, 0.5738, 0.1493, 0.5736, 0.1493, 0.5736, 0.1753, 0.5738, 0.176, 0.6882, 0.148, 0.6881, 0.1243, 0.5269, 0.1491, 0.5274, 0.1493, 0.5736, 0.1232, 0.5729, 0.1232, 0.5729, 0.1493, 0.5736, 0.148, 0.6881, 0.12, 0.6876, 0.09966, 0.5257, 0.1243, 0.5269, 0.1232, 0.5729, 0.09714, 0.5716, 0.09714, 0.5716, 0.1232, 0.5729, 0.12, 0.6876, 0.09185, 0.6869, 0.07532, 0.5237, 0.09966, 0.5257, 0.09714, 0.5716, 0.0709, 0.5694, 0.0709, 0.5694, 0.09714, 0.5716, 0.09185, 0.6869, 0.06356, 0.6859, 0.05162, 0.5203, 0.07532, 0.5237, 0.0709, 0.5694, 0.04427, 0.5663, 0.04427, 0.5663, 0.0709, 0.5694, 0.06356, 0.6859, 0.03505, 0.6846, 0.02847, 0.5138, 0.05162, 0.5203, 0.04427, 0.5663, 0.0167, 0.562, 0.0167, 0.562, 0.04427, 0.5663, 0.03505, 0.6846, 0.006254, 0.6831, 0.2997, 0.5174, 0.3259, 0.5099, 0.3369, 0.5614, 0.309, 0.5654, 0.309, 0.5654, 0.3369, 0.5614, 0.346, 0.6832, 0.3172, 0.6846, 0.2743, 0.5212, 0.2997, 0.5174, 0.309, 0.5654, 0.2813, 0.5685, 0.2813, 0.5685, 0.309, 0.5654, 0.3172, 0.6846, 0.2886, 0.6858, 0.2492, 0.5238, 0.2743, 0.5212, 0.2813, 0.5685, 0.2544, 0.5708, 0.2544, 0.5708, 0.2813, 0.5685, 0.2886, 0.6858, 0.2603, 0.6868, 0.2242, 0.5256, 0.2492, 0.5238, 0.2544, 0.5708, 0.2278, 0.5724, 0.2278, 0.5724, 0.2544, 0.5708, 0.2603, 0.6868, 0.2321, 0.6875, 0.2219, 0.4712, 0.1982, 0.4723, 0.1961, 0.33, 0.22, 0.33, 0.1982, 0.4723, 0.2219, 0.4712, 0.224, 0.5181, 0.1991, 0.5192, 0.1743, 0.473, 0.1982, 0.4723, 0.1991, 0.5192, 0.1743, 0.5198, 0.1505, 0.4734, 0.1743, 0.473, 0.1743, 0.5198, 0.1495, 0.5199, 0.1268, 0.4735, 0.1505, 0.4734, 0.1495, 0.5199, 0.1248, 0.5194, 0.1035, 0.4732, 0.1268, 0.4735, 0.1248, 0.5194, 0.1004, 0.5184, 0.08071, 0.4726, 0.1035, 0.4732, 0.1004, 0.5184, 0.0763, 0.5166, 0.05876, 0.4716, 0.08071, 0.4726, 0.0763, 0.5166, 0.05312, 0.5137, 0.03744, 0.4705, 0.05876, 0.4716, 0.05312, 0.5137, 0.03194, 0.5082, 0.2909, 0.4655, 0.3129, 0.4627, 0.3218, 0.5026, 0.2981, 0.5097, 0.2685, 0.4679, 0.2909, 0.4655, 0.2981, 0.5097, 0.2735, 0.5137, 0.2454, 0.4698, 0.2685, 0.4679, 0.2735, 0.5137, 0.2488, 0.5163, 0.2219, 0.4712, 0.2454, 0.4698, 0.2488, 0.5163, 0.224, 0.5181, 0.2242, 0.5256, 0.1991, 0.5267, 0.1991, 0.5192, 0.224, 0.5181, 0.5971, 0.5301, 0.5954, 0.6698, 0.5716, 0.6699, 0.5735, 0.5287, 0.6425, 0.5344, 0.6419, 0.6682, 0.6189, 0.6693, 0.6201, 0.532, 0.4323, 0.5273, 0.4281, 0.6666, 0.4041, 0.6646, 0.4104, 0.5282, 0.5566, 0.00012, 0.5858, 0.000225, 0.5837, 0.3124, 0.5556, 0.3119, 0.5021, 0.5265, 0.4998, 0.6692, 0.4758, 0.6686, 0.4784, 0.5264, 0.6201, 0.532, 0.6189, 0.6693, 0.5954, 0.6698, 0.5971, 0.5301, 0.4104, 0.5282, 0.4041, 0.6646, 0.3808, 0.6602, 0.3891, 0.5294, 0.4784, 0.5264, 0.4758, 0.6686, 0.4519, 0.6678, 0.4551, 0.5267, 0.6645, 0.5372, 0.6636, 0.6651, 0.6419, 0.6682, 0.6425, 0.5344, 0.4551, 0.5267, 0.4519, 0.6678, 0.4281, 0.6666, 0.4323, 0.5273, 0.4103, 0.001115, 0.4395, 0.0007241, 0.4435, 0.313, 0.4152, 0.314, 0.4981, 0.0002205, 0.5273, 0.0001185, 0.5276, 0.3117, 0.4996, 0.3118, 0.6444, 0.0007338, 0.6737, 0.001126, 0.6688, 0.3153, 0.6402, 0.3141, 0.381, 0.001588, 0.4103, 0.001115, 0.4152, 0.314, 0.3867, 0.3153, 0.4688, 0.0004237, 0.4981, 0.0002205, 0.4996, 0.3118, 0.4716, 0.3123, 0.6151, 0.0004314, 0.6444, 0.0007338, 0.6402, 0.3141, 0.6119, 0.3131, 0.5858, 0.000225, 0.6151, 0.0004314, 0.6119, 0.3131, 0.5837, 0.3124, 0.3517, 0.00213, 0.381, 0.001588, 0.3867, 0.3153, 0.3579, 0.3168, 0.4395, 0.0007241, 0.4688, 0.0004237, 0.4716, 0.3123, 0.4435, 0.313, 0.5259, 0.5269, 0.5237, 0.6697, 0.4998, 0.6692, 0.5021, 0.5265, 0.5273, 0.0001185, 0.5566, 0.00012, 0.5556, 0.3119, 0.5276, 0.3117, 0.6737, 0.001126, 0.703, 0.001599, 0.6975, 0.3166, 0.6688, 0.3153, 0.6775, 0.4899, 0.6734, 0.4972, 0.6497, 0.4902, 0.6513, 0.4825, 0.4513, 0.4742, 0.452, 0.4815, 0.4279, 0.4833, 0.4269, 0.4762, 0.5257, 0.4726, 0.5259, 0.4801, 0.5011, 0.48, 0.5007, 0.4725, 0.6513, 0.4825, 0.6497, 0.4902, 0.6251, 0.4862, 0.6259, 0.4786, 0.4269, 0.4762, 0.4279, 0.4833, 0.4047, 0.4862, 0.4032, 0.4796, 0.5007, 0.4725, 0.5011, 0.48, 0.4764, 0.4804, 0.4759, 0.473, 0.6259, 0.4786, 0.6251, 0.4862, 0.6004, 0.4836, 0.6008, 0.4761, 0.6008, 0.4761, 0.6004, 0.4836, 0.5756, 0.4818, 0.5758, 0.4743, 0.4032, 0.4796, 0.4047, 0.4862, 0.3836, 0.4917, 0.3801, 0.4861, 0.4759, 0.473, 0.4764, 0.4804, 0.452, 0.4815, 0.4513, 0.4742, 0.5498, 0.5276, 0.5477, 0.6699, 0.5237, 0.6697, 0.5259, 0.5269, 0.5507, 0.4731, 0.5507, 0.4807, 0.5259, 0.4801, 0.5257, 0.4726, 0.5477, 0.6699, 0.5479, 0.677, 0.5239, 0.6768, 0.5237, 0.6697, 0.6636, 0.6651, 0.6664, 0.671, 0.6428, 0.6747, 0.6419, 0.6682, 0.4519, 0.6678, 0.4518, 0.6749, 0.4277, 0.6738, 0.4281, 0.6666, 0.5237, 0.6697, 0.5239, 0.6768, 0.4998, 0.6764, 0.4998, 0.6692, 0.6419, 0.6682, 0.6428, 0.6747, 0.6194, 0.6761, 0.6189, 0.6693, 0.4281, 0.6666, 0.4277, 0.6738, 0.4033, 0.6719, 0.4041, 0.6646, 0.4998, 0.6692, 0.4998, 0.6764, 0.4758, 0.6757, 0.4758, 0.6686, 0.6189, 0.6693, 0.6194, 0.6761, 0.5957, 0.6767, 0.5954, 0.6698, 0.5716, 0.6699, 0.5719, 0.677, 0.5479, 0.677, 0.5477, 0.6699, 0.4041, 0.6646, 0.4033, 0.6719, 0.378, 0.6673, 0.3808, 0.6602, 0.4758, 0.6686, 0.4758, 0.6757, 0.4518, 0.6749, 0.4519, 0.6678, 0.5954, 0.6698, 0.5957, 0.6767, 0.5719, 0.677, 0.5716, 0.6699, 0.5957, 0.6767, 0.6013, 0.9994, 0.5738, 0.9998, 0.5719, 0.677, 0.5479, 0.677, 0.5462, 0.9999, 0.5186, 0.9997, 0.5239, 0.6768, 0.6664, 0.671, 0.6841, 0.9962, 0.6565, 0.9976, 0.6428, 0.6747, 0.4518, 0.6749, 0.4358, 0.9973, 0.4083, 0.9959, 0.4277, 0.6738, 0.5239, 0.6768, 0.5186, 0.9997, 0.491, 0.9992, 0.4998, 0.6764, 0.6428, 0.6747, 0.6565, 0.9976, 0.6289, 0.9986, 0.6194, 0.6761, 0.4277, 0.6738, 0.4083, 0.9959, 0.3807, 0.9942, 0.4033, 0.6719, 0.4998, 0.6764, 0.491, 0.9992, 0.4634, 0.9984, 0.4758, 0.6757, 0.6194, 0.6761, 0.6289, 0.9986, 0.6013, 0.9994, 0.5957, 0.6767, 0.5719, 0.677, 0.5738, 0.9998, 0.5462, 0.9999, 0.5479, 0.677, 0.4033, 0.6719, 0.3807, 0.9942, 0.3553, 0.9925, 0.378, 0.6673, 0.4758, 0.6757, 0.4634, 0.9984, 0.4358, 0.9973, 0.4518, 0.6749, 0.5507, 0.4731, 0.5531, 0.4265, 0.5794, 0.4275, 0.5758, 0.4743, 0.5531, 0.4265, 0.5556, 0.3119, 0.5837, 0.3124, 0.5794, 0.4275, 0.5257, 0.4726, 0.5269, 0.4261, 0.5531, 0.4265, 0.5507, 0.4731, 0.5269, 0.4261, 0.5276, 0.3117, 0.5556, 0.3119, 0.5531, 0.4265, 0.5007, 0.4725, 0.5009, 0.4262, 0.5269, 0.4261, 0.5257, 0.4726, 0.5009, 0.4262, 0.4996, 0.3118, 0.5276, 0.3117, 0.5269, 0.4261, 0.4759, 0.473, 0.4748, 0.4269, 0.5009, 0.4262, 0.5007, 0.4725, 0.4748, 0.4269, 0.4716, 0.3123, 0.4996, 0.3118, 0.5009, 0.4262, 0.4513, 0.4742, 0.4487, 0.4283, 0.4748, 0.4269, 0.4759, 0.473, 0.4487, 0.4283, 0.4435, 0.313, 0.4716, 0.3123, 0.4748, 0.4269, 0.4269, 0.4762, 0.4225, 0.4304, 0.4487, 0.4283, 0.4513, 0.4742, 0.4225, 0.4304, 0.4152, 0.314, 0.4435, 0.313, 0.4487, 0.4283, 0.4032, 0.4796, 0.3959, 0.4336, 0.4225, 0.4304, 0.4269, 0.4762, 0.3959, 0.4336, 0.3867, 0.3153, 0.4152, 0.314, 0.4225, 0.4304, 0.3801, 0.4861, 0.3683, 0.4379, 0.3959, 0.4336, 0.4032, 0.4796, 0.3683, 0.4379, 0.3579, 0.3168, 0.3867, 0.3153, 0.3959, 0.4336, 0.6513, 0.4825, 0.6606, 0.4345, 0.6885, 0.4385, 0.6775, 0.4899, 0.6606, 0.4345, 0.6688, 0.3153, 0.6975, 0.3166, 0.6885, 0.4385, 0.6259, 0.4786, 0.6329, 0.4313, 0.6606, 0.4345, 0.6513, 0.4825, 0.6329, 0.4313, 0.6402, 0.3141, 0.6688, 0.3153, 0.6606, 0.4345, 0.6008, 0.4761, 0.606, 0.429, 0.6329, 0.4313, 0.6259, 0.4786, 0.606, 0.429, 0.6119, 0.3131, 0.6402, 0.3141, 0.6329, 0.4313, 0.5758, 0.4743, 0.5794, 0.4275, 0.606, 0.429, 0.6008, 0.4761, 0.5794, 0.4275, 0.5837, 0.3124, 0.6119, 0.3131, 0.606, 0.429, 0.5735, 0.5287, 0.5716, 0.6699, 0.5477, 0.6699, 0.5498, 0.5276, 0.5498, 0.5276, 0.5507, 0.4807, 0.5756, 0.4818, 0.5735, 0.5287, 0.5259, 0.5269, 0.5259, 0.4801, 0.5507, 0.4807, 0.5498, 0.5276, 0.5021, 0.5265, 0.5011, 0.48, 0.5259, 0.4801, 0.5259, 0.5269, 0.4784, 0.5264, 0.4764, 0.4804, 0.5011, 0.48, 0.5021, 0.5265, 0.4551, 0.5267, 0.452, 0.4815, 0.4764, 0.4804, 0.4784, 0.5264, 0.4323, 0.5273, 0.4279, 0.4833, 0.452, 0.4815, 0.4551, 0.5267, 0.4104, 0.5282, 0.4047, 0.4862, 0.4279, 0.4833, 0.4323, 0.5273, 0.3891, 0.5294, 0.3836, 0.4917, 0.4047, 0.4862, 0.4104, 0.5282, 0.6425, 0.5344, 0.6497, 0.4902, 0.6734, 0.4972, 0.6645, 0.5372, 0.6201, 0.532, 0.6251, 0.4862, 0.6497, 0.4902, 0.6425, 0.5344, 0.5971, 0.5301, 0.6004, 0.4836, 0.6251, 0.4862, 0.6201, 0.532, 0.5735, 0.5287, 0.5756, 0.4818, 0.6004, 0.4836, 0.5971, 0.5301, 0.5758, 0.4743, 0.5756, 0.4818, 0.5507, 0.4807, 0.5507, 0.4731])
me_circle_002.use_remesh_preserve_volume = False
me_circle_002.use_remesh_preserve_attributes = False
me_circle_002.use_mirror_vertex_groups = False
me_circle_002.update()

# ---- objects
ob_circle = bpy.data.objects.new('Circle', me_circle_002)

# ---- transforms, parenting, visibility, modifiers, constraints
ob_circle.location = (0.0, 0.0, 0.0)
ob_circle.lineart.crease_threshold = 0.0

# ---- collection membership
col_collection_1.objects.link(ob_circle)

# ---- scene / render settings (as saved in the file)
scene.frame_start = 1; scene.frame_end = 250; scene.frame_set(1)
scene.render.engine = 'BLENDER_EEVEE_NEXT'
scene.render.resolution_percentage = 50
scene.render.dither_intensity = 0.0
scene.cycles.use_denoising = False
scene.cycles.samples = 128
scene.cycles.sampling_pattern = 'TABULATED_SOBOL'
scene.cycles.use_adaptive_sampling = False
scene.cycles.use_light_tree = False
scene.cycles.blur_glossy = 0.0
scene.cycles.sample_clamp_indirect = 0.0
scene.view_settings.view_transform = 'Standard'
scene.unit_settings.scale_length = 0.01
bpy.context.view_layer.update()

# ---- added for rendering (the .blend has no active camera and no usable light): camera, sun
cam_auto = bpy.data.cameras.new('AutoCamera')
cam_auto.lens = 50.0
cam_auto.sensor_width = 36.0
cam_auto.clip_end = 1896.01
ob_auto_camera = bpy.data.objects.new('AutoCamera', cam_auto)
scene.collection.objects.link(ob_auto_camera)
ob_auto_camera.location = (103.385, -129.642, 113.588)
ob_auto_camera.rotation_euler = (1.09748, -7.21219e-08, 0.694738)
scene.camera = ob_auto_camera
light_auto_sun = bpy.data.lights.new('AutoSun', 'SUN')
light_auto_sun.energy = 3.0
light_auto_sun.angle = 0.0523599
ob_auto_sun = bpy.data.objects.new('AutoSun', light_auto_sun)
scene.collection.objects.link(ob_auto_sun)
ob_auto_sun.rotation_euler = (0.872665, 0.174533, 0.523599)
bpy.context.view_layer.update()
